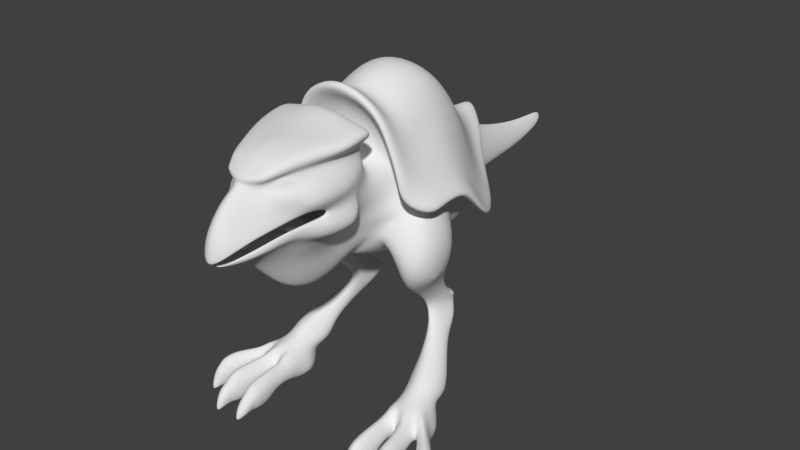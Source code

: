 # Source: torto_texture.blend  (saved by Blender 2.69.0; exported with 4.5.12 LTS)
import bpy
from mathutils import Matrix  # noqa: F401  (used for matrix-valued properties, if any)

bpy.ops.wm.read_factory_settings(use_empty=True)
scene = bpy.context.scene
scene.name = 'Scene'

# ---- collections
col_collection_1 = bpy.data.collections.new('Collection 1'); scene.collection.children.link(col_collection_1)

# ---- world
world_world = bpy.data.worlds.new('World'); scene.world = world_world
world_world.color = (0.05088, 0.05088, 0.05088)
world_world.use_sun_shadow = False
world_world.sun_shadow_jitter_overblur = 0.0
world_world.cycles.sampling_method = 'MANUAL'
world_world.cycles.sample_map_resolution = 256

# ---- meshes
me_plane = bpy.data.meshes.new('Plane')
me_plane.from_pydata([(1.627, -0.5682, -0.8375), (2.099, 1.369, -2.931), (1.311, 0.6598, -0.8244), (2.575, 0.4525, -2.944), (7.105e-09, -2.008, 0.7328), (3.299e-09, 0.005503, 0.3402), (2.759, 1.754, -4.842), (3.187, 0.9628, -5.26), (3.622, 2.282, -6.713), (4.069, 1.669, -7.917), (3.751, 3.476, -6.726), (4.789, 2.533, -8.074), (1.631, 2.362, -3.01), (0.92, 2.026, -1.327), (3.299e-09, 1.576, -0.3664), (2.259, 2.521, -4.386), (2.759, 2.753, -5.081), (2.761, 3.594, -5.203), (1.25, 3.262, -3.3), (0.6982, 3.271, -2.226), (3.299e-09, 3.266, -1.611), (1.786, 3.29, -4.336), (0.721, 4.102, -3.671), (1.58, 4.055, -4.767), (4.309, 1.342, -9.563), (1.764e-08, 4.247, -2.843), (5.074, 2.491, -9.426), (4.817, 1.866, -13.02), (5.148, 2.686, -12.03), (4.643, 3.501, -14.26), (5.004, 3.623, -12.69), (4.792, 3.787, -9.471), (3.941, 4.869, -14.49), (4.229, 4.871, -12.7), (4.023, 4.792, -10.11), (4.274, 5.903, -13.8), (4.067, 5.721, -12.29), (3.559, 5.498, -10.0), (0.721, 4.669, -4.1), (1.515, 4.68, -4.785), (3.87e-08, 4.868, -3.84), (0.721, 5.048, -3.814), (1.968, 5.055, -4.438), (3.87e-08, 5.061, -3.756), (5.3, 6.764, -14.14), (5.389, 6.397, -11.95), (4.553, 6.109, -9.817), (1.955, 4.863, -5.374), (2.415, 5.205, -5.184), (2.642, 5.288, -6.344), (3.101, 5.63, -6.318), (3.165, 5.408, -7.729), (3.625, 5.935, -7.735), (0.73, 5.59, -4.142), (1.923, 5.606, -4.423), (3.87e-08, 5.567, -3.991), (5.224, 7.784, -14.28), (5.307, 7.276, -12.02), (4.48, 7.16, -9.864), (2.26, 5.74, -4.882), (2.929, 6.399, -5.941), (3.579, 6.814, -7.719), (0.73, 5.781, -4.72), (3.629e-08, 5.739, -4.514), (3.166, 8.13, -14.36), (3.127, 7.731, -12.16), (2.838, 7.411, -9.911), (0.9619, 6.666, -5.863), (1.474, 7.226, -7.86), (1.597, 8.642, -14.27), (1.579, 7.971, -12.14), (1.443, 7.509, -9.868), (9.39e-06, 7.443, -7.86), (9.39e-06, 6.76, -5.863), (9.39e-06, 8.736, -14.27), (9.39e-06, 8.065, -12.14), (9.39e-06, 7.567, -9.868), (1.828, 4.232, -5.197), (3.191, 3.914, -6.714), (2.542, 3.931, -5.648), (3.672, 4.159, -7.737), (3.579, 4.764, -8.11), (2.344, 4.817, -6.073), (2.511, 5.021, -6.404), (2.766, 5.029, -6.884), (2.497, 4.529, -6.057), (2.887, 4.285, -6.635), (2.586, 4.295, -6.125), (3.032, 4.417, -6.999), (3.007, 4.747, -7.094), (2.81, 4.741, -6.522), (4.339, 1.508, -13.75), (4.296, 3.144, -15.0), (3.729, 4.913, -15.12), (4.274, 6.022, -14.49), (5.153, 6.747, -14.96), (5.093, 7.397, -14.95), (2.987, 7.56, -14.97), (1.486, 7.959, -14.86), (9.39e-06, 8.053, -14.82), (3.574, 3.661, -15.6), (3.119, 4.892, -15.42), (3.807, 6.069, -14.84), (4.77, 6.705, -15.13), (4.76, 7.029, -15.14), (2.835, 7.193, -14.92), (1.344, 7.505, -14.8), (9.398e-06, 7.599, -14.78), (2.981, 6.582, -14.65), (1.39, 6.692, -15.13), (9.398e-06, 6.875, -15.29), (3.036, 6.075, -14.7), (1.525, 5.815, -15.2), (9.398e-06, 5.74, -15.46), (2.812, 3.807, -15.28), (2.762, 4.892, -15.01), (1.628, 3.97, -15.32), (1.454, 4.733, -14.99), (-3.809e-06, 4.188, -15.47), (-3.809e-06, 4.643, -15.27), (4.222, 0.9112, -10.05), (4.718, 1.069, -13.33), (4.57, 0.9855, -13.75), (4.855, -0.1207, -10.86), (5.079, -0.08067, -13.45), (4.466, -0.2032, -13.94), (4.041, 0.5324, -9.563), (4.521, -0.1295, -9.445), (3.908, 0.5345, -8.257), (4.868, -1.12, -11.41), (5.053, -0.8905, -13.01), (4.444, -1.074, -9.393), (3.745, -0.4473, -7.617), (4.021, -1.862, -11.69), (4.28, -1.535, -13.29), (3.848, -1.649, -9.55), (3.209, -1.14, -7.682), (3.15, 0.1762, -5.561), (3.286, -0.5867, -5.987), (2.848, -1.017, -6.24), (2.567, -0.374, -3.351), (2.856, -1.011, -3.667), (2.449, -1.362, -4.171), (1.371, -1.252, -1.424), (1.659, -1.811, -1.849), (1.253, -1.942, -3.184), (-1.587e-05, -2.239, -0.04446), (-1.587e-05, -2.422, -1.222), (-1.587e-05, -2.396, -2.635), (4.067, 0.5993, -15.66), (3.526, 2.081, -16.23), (4.285, -0.233, -14.05), (3.585, -2.019, -11.73), (4.084, -1.627, -13.37), (3.3, -1.936, -9.694), (2.794, -1.858, -8.026), (2.265, -2.296, -6.984), (1.796, -2.72, -5.986), (0.9916, -3.208, -4.973), (-1.587e-05, -3.584, -4.542), (3.526, -0.9401, -15.55), (2.731, -3.089, -11.86), (2.611, -2.66, -14.69), (2.551, -3.026, -10.04), (2.506, -2.958, -8.885), (1.913, -3.654, -8.394), (1.353, -4.56, -7.722), (0.6914, -5.336, -6.93), (-1.587e-05, -5.881, -6.604), (1.808, -4.443, -10.02), (1.287, -6.049, -9.549), (0.6914, -7.253, -9.096), (-1.587e-05, -7.798, -8.769), (1.782, -4.736, -11.91), (1.353, -6.68, -11.89), (0.6914, -8.38, -11.8), (-1.587e-05, -8.859, -11.68), (1.782, -4.658, -14.7), (1.353, -6.351, -14.76), (0.6914, -7.911, -14.92), (-1.587e-05, -8.389, -14.92), (2.721, 3.064, -16.2), (1.713, 3.202, -16.24), (-3.809e-06, 3.344, -16.39), (2.628, 3.32, -17.61), (1.448, 3.613, -17.42), (-3.338e-06, 3.662, -17.37), (4.067, 0.6832, -18.25), (3.526, 2.303, -18.32), (4.141, -1.16, -17.86), (3.779, -2.582, -17.42), (2.935, -3.766, -17.35), (2.116, -5.209, -17.11), (0.6914, -6.862, -17.09), (-1.587e-05, -7.381, -16.92), (2.79, 4.202, -18.06), (1.448, 4.522, -17.87), (-3.337e-06, 4.571, -17.82), (4.067, 1.269, -19.34), (3.675, 2.76, -19.12), (4.538, -0.4423, -19.47), (5.894, -1.771, -19.74), (4.278, -3.368, -18.4), (3.252, -4.86, -18.11), (1.358, -6.952, -17.53), (-1.587e-05, -7.96, -17.34), (4.42, 3.585, -18.66), (3.142, 5.328, -18.23), (1.683, 6.175, -18.04), (-3.337e-06, 6.35, -17.99), (5.008, 4.32, -18.21), (3.969, 6.3, -17.78), (2.193, 7.828, -17.58), (-3.349e-06, 8.153, -17.54), (5.375, 5.557, -16.37), (4.46, 7.865, -16.18), (2.581, 9.199, -16.02), (-3.349e-06, 9.863, -15.7), (5.78, 5.943, -17.13), (4.747, 8.332, -16.88), (2.685, 9.904, -16.8), (-3.348e-06, 10.84, -16.32), (5.78, 4.591, -18.48), (4.747, 7.034, -18.12), (2.685, 8.606, -18.04), (-3.348e-06, 9.539, -17.76), (5.78, 4.05, -20.75), (4.747, 6.872, -19.72), (2.327, 8.529, -19.38), (-3.348e-06, 9.35, -18.97), (4.747, 7.187, -21.34), (2.621, 9.746, -21.18), (-3.35e-06, 10.72, -20.84), (4.548, -0.1827, -21.13), (6.354, -1.317, -21.72), (7.355, -3.328, -19.0), (7.76, -3.231, -21.01), (4.36, 1.594, -19.8), (6.39, 2.495, -16.49), (7.101, 2.469, -17.13), (6.547, -0.4109, -16.68), (7.257, 0.2156, -17.03), (8.778, -1.74, -18.68), (9.03, -0.8433, -19.0), (5.403, 2.39, -18.93), (5.711, -0.2263, -19.84), (7.634, 0.7976, -18.16), (8.184, 0.1892, -19.29), (7.177, 2.009, -18.29), (7.83, 0.8549, -20.44), (8.778, -1.233, -20.82), (9.03, -0.5054, -20.7), (8.778, -0.9892, -23.49), (9.03, -0.3177, -23.69), (7.562, 0.9069, -23.66), (6.354, -1.812, -23.62), (7.531, -3.591, -23.35), (5.849, -3.982, -18.08), (4.577, -5.167, -17.63), (8.319, -5.798, -18.34), (8.816, -5.738, -20.03), (8.529, -5.863, -22.51), (7.152, -6.264, -17.41), (5.596, -6.737, -17.35), (7.984, -8.351, -18.5), (8.481, -8.452, -19.91), (8.194, -8.412, -22.35), (6.962, -8.477, -17.7), (5.569, -8.381, -18.07), (3.372, -6.149, -18.57), (1.952, -7.462, -18.97), (3.546, -7.615, -19.81), (8.778, -2.151, -25.16), (9.03, -1.561, -25.74), (7.562, -0.3363, -25.94), (7.077, -0.93, -21.07), (7.245, -0.9508, -23.63), (6.188, 4.275, -23.97), (4.747, 7.525, -24.29), (3.021, 10.08, -24.13), (-3.35e-06, 11.06, -23.79), (6.171, 2.451, -26.34), (4.747, 5.926, -26.99), (3.132, 9.026, -26.86), (-3.35e-06, 10.0, -26.52), (5.646, -3.4, -25.65), (6.692, -4.982, -25.03), (7.622, -6.757, -24.25), (7.584, -8.177, -23.71), (6.942, -10.08, -19.6), (7.843, -9.56, -20.66), (6.11, -10.26, -18.94), (5.139, -10.09, -19.3), (6.99, -10.46, -23.32), (6.756, -9.89, -24.01), (6.144, -11.43, -21.07), (6.67, -11.08, -22.05), (5.604, -11.53, -20.63), (4.868, -11.41, -20.83), (5.335, -6.59, -26.82), (5.991, -7.093, -25.54), (6.263, -7.789, -24.37), (6.3, -8.389, -23.96), (6.713, -2.002, -25.86), (5.64, -3.951, -27.8), (5.197, -6.616, -28.09), (8.789, -5.486, -27.83), (8.792, -4.895, -28.2), (7.562, -3.422, -28.35), (5.929, -0.07044, -28.43), (4.747, 3.427, -29.0), (2.853, 6.346, -29.31), (-3.35e-06, 7.122, -29.24), (6.361, -2.923, -27.79), (5.258, -4.059, -30.56), (4.809, -6.481, -30.22), (2.277, -8.4, -27.46), (1.934, -7.346, -30.03), (8.396e-05, -8.8, -27.41), (8.396e-05, -7.773, -29.94), (2.679, -8.97, -25.17), (8.396e-05, -9.37, -24.88), (-0.0002133, -8.569, -18.82), (6.144, -12.44, -24.59), (5.909, -11.87, -24.88), (5.493, -13.25, -23.15), (5.823, -13.03, -23.8), (5.057, -13.35, -22.8), (4.328, -13.32, -23.11), (5.909, -14.2, -25.96), (5.675, -13.7, -26.19), (5.453, -14.77, -24.08), (5.589, -14.77, -25.54), (5.077, -14.77, -23.32), (4.474, -14.66, -24.13), (6.461, -16.48, -23.2), (7.044, -17.04, -23.93), (5.926, -16.38, -22.73), (5.307, -16.52, -23.16), (5.909, -14.32, -26.76), (5.589, -14.79, -26.82), (6.542, -16.14, -26.06), (5.792, -14.04, -27.1), (5.765, -9.859, -24.1), (5.181, -11.84, -24.97), (5.026, -13.53, -26.28), (4.855, -13.88, -27.22), (6.87, -17.82, -24.44), (5.273, -14.78, -27.25), (6.403, -16.57, -26.36), (6.53, -17.99, -24.5), (4.937, -14.99, -27.43), (5.809, -16.73, -26.5), (8.305, -18.37, -20.8), (8.909, -19.12, -21.5), (7.011, -17.96, -20.35), (8.867, -19.87, -22.12), (7.686, -20.02, -22.24), (3.958, -14.06, -27.08), (5.696, -18.12, -24.42), (4.278, -14.78, -27.22), (5.179, -16.78, -26.34), (6.683, -19.84, -22.08), (6.147, -18.42, -20.84), (5.139, -17.1, -23.87), (5.687, -19.14, -21.54), (4.53, -16.15, -25.9), (3.7, -14.78, -26.66), (3.668, -14.45, -26.64), (4.249, -13.7, -26.2), (3.827, -14.22, -25.96), (4.145, -14.76, -25.54), (4.26, -11.89, -24.88), (3.846, -12.47, -24.56), (3.991, -13.03, -23.81), (4.392, -10.05, -23.76), (3.794, -10.44, -23.14), (4.034, -11.05, -22.05), (4.552, -8.846, -23.36), (3.489, -9.206, -22.33), (4.144, -9.593, -20.91), (4.008, -8.653, -20.03), (4.67, -8.209, -23.44), (3.271, -8.221, -22.13), (4.722, -7.12, -24.17), (3.024, -7.75, -22.37), (2.319, -8.196, -21.61), (-0.0002133, -9.176, -21.37), (9.327, -19.58, -18.92), (9.84, -20.55, -19.9), (7.826, -19.15, -18.1), (9.787, -21.77, -20.89), (8.372, -22.21, -21.11), (5.947, -21.64, -20.85), (6.641, -19.63, -18.96), (5.68, -20.45, -19.94), (9.253, -20.46, -17.83), (9.715, -21.12, -18.85), (8.146, -20.1, -17.26), (9.41, -22.03, -19.37), (8.302, -22.4, -19.54), (6.773, -22.24, -19.14), (7.137, -20.5, -17.49), (6.173, -21.07, -18.6), (9.63, -20.94, -16.45), (10.24, -21.95, -17.9), (8.475, -20.72, -15.97), (9.922, -22.48, -18.71), (6.575, -22.44, -18.49), (7.337, -20.85, -15.79), (6.276, -21.86, -17.36), (10.48, -21.0, -15.78), (10.82, -22.38, -16.36), (9.063, -20.93, -14.76), (8.256, -21.94, -14.87), (7.282, -21.06, -14.73), (7.864, -21.89, -14.67), (6.317, -21.87, -15.83), (9.701, -21.95, -15.26), (7.254, -21.65, -14.04), (6.412, -22.41, -14.77), (7.887, -22.38, -14.43), (10.15, -21.97, -15.29), (9.332, -21.58, -14.01), (8.539, -22.46, -14.47), (10.07, -22.22, -14.68), (11.27, -21.86, -15.11), (11.53, -22.84, -15.62), (10.53, -22.34, -15.04), (12.55, -22.12, -13.7), (13.02, -22.84, -14.09), (11.85, -22.73, -13.52), (9.761, -21.65, -12.2), (9.065, -22.72, -12.2), (10.47, -22.64, -12.59), (7.243, -21.68, -12.55), (6.525, -22.45, -12.72), (7.861, -22.41, -12.62), (10.33, -23.18, -14.79), (10.6, -23.17, -14.91), (10.06, -23.93, -14.91), (10.54, -23.95, -15.17), (8.022, -23.21, -14.43), (8.504, -23.21, -14.47), (7.881, -24.03, -14.57), (8.473, -24.02, -14.61), (11.54, -23.31, -13.56), (11.65, -24.14, -13.84), (10.65, -23.3, -12.78), (10.54, -24.1, -13.18), (8.043, -23.18, -12.91), (7.946, -24.0, -12.86), (8.844, -23.25, -12.55), (8.95, -24.06, -12.93), (9.202, -24.35, -14.61), (9.68, -24.39, -12.93), (6.23, -23.15, -14.84), (6.343, -23.19, -12.78), (6.412, -23.87, -14.74), (6.446, -23.9, -12.84), (7.25, -24.34, -14.72), (7.231, -24.38, -12.68), (11.67, -23.5, -15.62), (12.97, -23.5, -14.16), (11.41, -24.04, -15.62), (12.81, -24.04, -14.23), (10.86, -24.22, -15.49), (12.18, -24.22, -14.09), (9.316, -25.15, -17.24), (7.772, -24.28, -15.4), (8.935, -24.75, -15.66), (10.19, -24.08, -16.53), (7.222, -24.87, -18.72), (8.584, -25.17, -17.02), (10.04, -23.95, -16.09), (7.313, -24.69, -15.73), (11.09, -23.6, -16.51), (10.91, -25.0, -16.66), (6.23, -23.15, -16.14), (6.412, -24.54, -16.22), (10.98, -23.58, -17.72), (10.57, -24.61, -17.65), (10.11, -23.66, -18.76), (9.942, -24.77, -18.45), (9.52, -23.87, -19.41), (9.319, -24.93, -18.84), (6.248, -23.47, -18.36), (5.781, -23.25, -17.39), (6.195, -24.45, -17.26), (6.542, -24.59, -18.15), (9.714, -23.93, -15.92), (7.683, -24.97, -16.92), (8.365, -24.93, -18.86), (8.32, -23.96, -19.47), (6.844, -23.9, -19.31), (13.12, -22.25, -12.67), (13.75, -22.97, -13.23), (12.31, -22.86, -12.53), (12.04, -23.65, -12.54), (12.15, -25.67, -12.96), (13.69, -23.83, -13.3), (13.33, -25.56, -13.22), (12.71, -25.75, -13.08), (13.61, -22.72, -11.7), (14.18, -23.45, -12.13), (12.8, -23.34, -11.67), (12.49, -24.13, -11.72), (12.64, -25.85, -11.97), (14.13, -24.31, -12.21), (13.83, -25.74, -12.24), (13.2, -25.93, -12.1), (13.74, -23.35, -11.38), (14.16, -23.89, -11.7), (13.13, -23.82, -11.36), (12.9, -24.4, -11.4), (13.01, -25.69, -11.58), (14.12, -24.54, -11.76), (13.9, -25.61, -11.78), (13.43, -25.86, -11.68), (13.84, -23.62, -11.08), (14.23, -24.15, -11.4), (13.21, -24.08, -11.05), (13.31, -24.83, -10.65), (13.43, -25.91, -10.43), (14.41, -24.97, -11.01), (14.18, -25.83, -10.71), (13.72, -26.09, -10.54), (14.03, -24.78, -10.53), (13.94, -26.17, -10.07), (9.994, -21.8, -10.77), (9.123, -22.72, -10.89), (11.02, -22.64, -11.1), (11.13, -23.65, -11.27), (10.77, -25.41, -11.78), (8.965, -23.6, -11.11), (9.112, -25.37, -11.52), (9.842, -25.51, -11.52), (10.09, -22.28, -9.677), (9.382, -23.1, -9.667), (10.99, -23.03, -9.859), (11.09, -24.07, -9.845), (10.83, -25.52, -10.17), (9.18, -24.03, -9.698), (9.315, -25.48, -9.94), (9.983, -25.61, -9.94), (10.12, -22.93, -9.249), (9.622, -23.49, -9.226), (10.81, -23.43, -9.369), (10.89, -24.21, -9.358), (10.69, -25.28, -9.6), (9.472, -24.18, -9.25), (9.572, -25.25, -9.429), (10.07, -25.34, -9.429), (10.18, -23.39, -8.579), (9.721, -23.86, -8.568), (10.82, -23.81, -8.7), (10.88, -24.6, -8.247), (10.71, -25.37, -8.178), (9.584, -24.57, -8.148), (9.675, -25.34, -8.02), (10.13, -25.66, -8.02), (10.13, -25.85, -7.135), (10.18, -24.32, -7.664), (7.234, -21.85, -11.19), (6.33, -22.62, -11.36), (7.93, -22.58, -11.26), (8.216, -23.69, -11.56), (7.937, -25.2, -11.61), (6.148, -23.7, -11.43), (6.437, -25.1, -11.59), (7.222, -25.48, -11.44), (7.209, -22.2, -9.669), (6.368, -22.97, -9.838), (7.824, -22.93, -9.738), (8.119, -23.69, -10.03), (7.912, -25.2, -10.09), (6.186, -23.7, -9.904), (6.412, -25.1, -10.07), (7.197, -25.48, -9.911), (7.196, -22.8, -9.211), (6.568, -23.37, -9.337), (7.669, -23.34, -9.262), (7.889, -23.91, -9.483), (7.721, -25.03, -9.524), (6.432, -23.92, -9.387), (6.601, -24.96, -9.509), (7.187, -25.25, -9.392), (7.196, -23.22, -8.679), (6.568, -23.79, -8.805), (7.669, -23.76, -8.73), (7.889, -24.5, -8.291), (7.721, -25.29, -8.137), (6.432, -24.51, -8.195), (6.601, -25.22, -8.122), (7.187, -25.5, -8.005), (7.196, -24.15, -7.696), (7.224, -25.7, -7.09), (7.102, -5.888, -31.19), (7.284, -5.217, -31.1), (4.975, -4.76, -33.15), (5.382, -4.035, -33.11), (2.804, -2.235, -34.95), (3.336, -1.725, -34.59), (1.872, -0.04614, -35.91), (2.442, 0.4638, -35.55), (0.7705, 1.521, -36.64), (1.108, 2.212, -36.16), (-8.827e-05, 2.137, -37.07), (-8.827e-05, 3.089, -36.44), (3.874, -3.123, -32.35), (3.388, -5.16, -32.72), (1.791, -6.115, -32.5), (8.386e-05, -6.219, -32.52), (5.575, -4.15, -30.77), (2.422, -3.746, -34.72), (1.62, -5.688, -34.33), (8.379e-05, -5.792, -34.34), (1.927, -3.966, -37.26), (1.465, -5.397, -36.75), (8.363e-05, -5.482, -36.68), (1.55, -4.343, -40.52), (1.088, -5.099, -40.21), (8.364e-05, -5.203, -40.11), (2.606, -2.213, -33.62), (4.116, -2.932, -32.48), (2.767, -2.003, -33.82), (6.386, -3.405, -30.48), (5.175, -2.894, -32.07), (3.783, -1.948, -32.85), (2.442, 0.08423, -33.54), (1.108, 2.057, -34.17), (-8.824e-05, 2.777, -34.32), (5.07, -1.232, -30.58), (3.747, 1.27, -31.13), (2.208, 3.063, -31.53), (-8.824e-05, 4.007, -31.5), (1.581, -1.958, -37.8), (1.216, -2.652, -40.77), (0.7203, -0.7909, -38.02), (0.5111, -1.604, -40.9), (0.0004583, -0.544, -38.11), (0.0004583, -1.368, -40.93), (1.775, -1.226, -35.89), (0.8884, 0.1565, -36.35), (0.0004583, 0.5742, -36.41), (2.052, -0.4571, -33.91), (1.098, 0.9578, -34.41), (0.0004583, 1.376, -34.57), (2.24, -0.3271, -34.11), (1.225, 1.061, -34.56), (0.0004583, 1.735, -34.71), (1.205, -4.464, -43.85), (0.7427, -5.039, -43.32), (8.364e-05, -5.073, -43.22), (0.8368, -3.01, -44.09), (0.2739, -2.269, -44.04), (0.0004583, -1.981, -43.92), (0.8774, -4.141, -46.99), (0.4149, -4.608, -46.63), (8.364e-05, -4.642, -46.53), (0.5899, -3.129, -47.07), (0.1877, -2.538, -47.01), (0.0004583, -2.347, -46.89), (0.5765, -3.632, -49.14), (0.2625, -3.881, -49.19), (8.364e-05, -3.953, -49.2), (0.4049, -3.077, -49.76), (0.2025, -2.605, -50.44), (0.0004583, -2.415, -50.84), (1.507, -0.5682, -1.036), (2.258, 0.4525, -3.061), (7.105e-09, -1.864, 0.2603), (2.894, 0.9628, -5.571), (3.683, 1.669, -8.255), (3.923, 1.342, -9.902), (3.836, 0.9112, -10.39), (3.655, 0.5324, -9.902), (3.522, 0.5345, -8.596), (2.915, 0.1762, -5.94), (2.364, -0.4558, -3.647), (1.22, -1.333, -1.647), (-1.587e-05, -2.147, -0.6479), (1.737, 1.278, -3.078), (1.064, 0.6887, -1.253), (-0.0007423, 3.233, -3.393), (0.00109, 0.1451, -0.1852), (2.371, 1.598, -4.688), (3.066, 1.905, -7.013), (1.344, 2.103, -3.143), (0.8281, 1.824, -1.563), (0.00109, 1.45, -0.8082), (1.853, 2.235, -4.494), (2.244, 2.428, -5.667), (1.125, 2.851, -3.275), (0.7327, 2.547, -2.29), (0.00109, 2.686, -1.881), (1.348, 3.016, -4.541), (0.003806, 3.523, -4.538), (1.747, 3.06, -6.112), (0.003806, 3.611, -6.56), (2.287, 3.453, -7.703), (0.003806, 3.837, -8.255), (2.939, 3.149, -9.409), (0.003806, 3.57, -10.15), (2.939, 2.273, -11.61), (0.003806, 2.784, -12.6), (3.464, 0.7747, -11.08), (3.081, 0.3155, -11.63), (3.437, 0.1943, -11.31), (1.028, -0.03601, -9.343), (3.663, -0.2885, -10.91), (3.416, -0.6429, -11.39), (2.816, -0.7539, -12.31), (3.293, -0.1812, -9.811), (3.444, -1.418, -10.58), (3.261, -1.233, -11.07), (3.237, -1.367, -9.224), (2.728, -0.9099, -7.143), (2.929, -1.941, -10.11), (2.783, -1.769, -11.81), (2.804, -1.785, -8.552), (2.338, -1.414, -7.191), (2.394, -1.011, -5.956), (2.075, -1.585, -6.141), (2.08, -1.321, -4.266), (1.784, -1.837, -4.95), (1.209, -1.736, -3.448), (0.8242, -2.207, -4.266), (0.0004101, -2.181, -2.991), (-0.0882, -2.538, -3.867), (-0.0006466, -2.788, -13.1), (2.612, -2.055, -10.14), (0.0002031, -2.265, -13.41), (2.404, -1.994, -8.656), (2.035, -1.937, -7.441), (1.65, -2.257, -6.683), (1.309, -2.565, -5.955), (0.7227, -2.921, -5.217), (0.0004101, -3.195, -4.903), (2.446, -2.446, -10.99), (1.902, -2.153, -12.63), (2.242, -2.378, -9.261), (1.978, -2.455, -8.175), (1.655, -2.77, -7.742), (1.129, -3.023, -7.345), (0.504, -3.402, -6.975), (0.0004103, -3.582, -6.737), (1.881, -2.49, -8.964), (1.552, -2.842, -8.822), (0.504, -3.721, -8.465), (0.0004103, -3.901, -8.263), (2.035, -2.956, -11.12), (1.764, -3.253, -10.73), (0.744, -4.092, -10.19), (0.0004103, -4.25, -10.1), (1.379, -2.894, -12.57), (1.538, -3.532, -11.46), (0.83, -4.164, -11.19), (0.0004103, -4.289, -10.48), (2.368, 1.216, -12.77), (0.003806, 1.217, -13.42), (2.097, 0.3399, -13.24), (0.003806, -0.00899, -13.86), (1.83, -1.268, -12.94), (0.003806, -1.649, -13.66), (-0.0006466, -4.132, -10.77), (-0.0006466, 0.07328, -9.199), (-0.0006466, -0.8724, -11.27), (1.151, -0.9968, -10.89), (1.374, -1.606, -10.33), (0.8851, -2.373, -10.02), (-0.0006466, -2.756, -9.901), (1.154, -0.7978, -9.384), (0.7548, -1.443, -9.223), (-0.0006466, -1.633, -9.137), (0.8606, 0.3456, -6.885), (-0.0006465, 0.4419, -6.857), (0.9854, -0.325, -7.051), (0.7548, -0.8625, -7.15), (-0.0006464, -1.03, -7.173), (0.5914, -0.1116, -4.937), (-0.0006464, -0.05786, -4.914), (0.7162, -0.5536, -5.104), (0.4855, -0.9079, -5.203), (-0.0006464, -1.011, -5.23), (0.3479, -1.144, -3.829), (-0.0006464, -1.104, -3.801), (0.4727, -1.413, -3.606), (0.2421, -1.656, -4.146), (-0.0006464, -1.699, -4.078), (-0.001391, -1.421, -3.444), (8.197, -24.2, -15.53)], [], [(441, 474, 471, 466), (4, 0, 2, 5), (2, 0, 3, 1), (1, 3, 7, 6), (6, 7, 9, 8), (8, 9, 11, 10), (8, 10, 17, 16), (6, 8, 16, 15), (1, 6, 15, 12), (5, 2, 13, 14), (2, 1, 12, 13), (11, 9, 24, 26), (18, 21, 23, 22), (12, 15, 21, 18), (14, 13, 19, 20), (13, 12, 18, 19), (16, 17, 23, 21), (15, 16, 21), (19, 18, 22), (20, 19, 22, 25), (26, 24, 27, 28), (28, 27, 29, 30), (28, 30, 31, 26), (11, 26, 31, 10), (31, 30, 33, 34), (30, 29, 32, 33), (34, 33, 36, 37), (33, 32, 35, 36), (25, 22, 38, 40), (22, 23, 39, 38), (40, 38, 41, 43), (38, 39, 42, 41), (37, 36, 45, 46), (36, 35, 44, 45), (42, 39, 47, 48), (48, 47, 49, 50), (50, 49, 51, 52), (46, 52, 51, 37), (52, 46, 58, 61), (50, 52, 61, 60), (48, 50, 60, 59), (42, 48, 59, 54), (46, 45, 57, 58), (45, 44, 56, 57), (43, 41, 53, 55), (41, 42, 54, 53), (61, 58, 66, 68), (60, 61, 68, 67), (59, 60, 67, 62), (58, 57, 65, 66), (57, 56, 64, 65), (55, 53, 62, 63), (53, 54, 59, 62), (68, 71, 76, 72), (68, 66, 71), (66, 65, 70, 71), (65, 64, 69, 70), (71, 70, 75, 76), (70, 69, 74, 75), (67, 68, 72, 73), (62, 67, 73, 63), (39, 23, 77, 47), (10, 31, 80, 78), (17, 10, 78, 79), (34, 37, 51, 81), (34, 81, 80, 31), (17, 79, 77, 23), (77, 79, 87, 85), (80, 81, 89, 88), (81, 51, 84, 89), (78, 80, 88, 86), (79, 78, 86, 87), (47, 77, 85, 82), (51, 49, 83, 84), (49, 47, 82, 83), (82, 85, 90, 83), (83, 90, 89, 84), (86, 88, 89, 90), (87, 86, 90, 85), (74, 69, 98, 99), (69, 64, 97, 98), (64, 56, 96, 97), (56, 44, 95, 96), (44, 35, 94, 95), (35, 32, 93, 94), (32, 29, 92, 93), (29, 27, 91, 92), (99, 98, 106, 107), (98, 97, 105, 106), (97, 96, 104, 105), (96, 95, 103, 104), (95, 94, 102, 103), (94, 93, 101, 102), (93, 92, 100, 101), (107, 106, 109, 110), (106, 105, 108, 109), (103, 108, 105, 104), (110, 109, 112, 113), (109, 108, 111, 112), (102, 111, 108, 103), (101, 100, 114, 115), (115, 114, 116, 117), (117, 116, 118, 119), (101, 115, 111, 102), (111, 115, 117, 112), (112, 117, 119, 113), (91, 27, 121, 122), (27, 24, 120, 121), (122, 121, 124, 125), (121, 120, 123, 124), (127, 128, 132, 131), (123, 120, 126), (123, 126, 127), (127, 126, 128), (123, 127, 131, 129), (124, 123, 129, 130), (131, 132, 136, 135), (130, 129, 133, 134), (129, 131, 135, 133), (124, 130, 134, 125), (136, 132, 138, 139), (132, 128, 137, 138), (139, 138, 141, 142), (138, 137, 140, 141), (142, 141, 144, 145), (141, 140, 143, 144), (145, 144, 147, 148), (144, 143, 146, 147), (92, 91, 149, 150), (122, 125, 151, 91), (135, 136, 155, 154), (134, 133, 152, 153), (133, 135, 154, 152), (134, 153, 151, 125), (145, 148, 159, 158), (142, 145, 158, 157), (139, 142, 157, 156), (139, 156, 155, 136), (151, 153, 162, 160), (154, 155, 164, 163), (153, 152, 161, 162), (152, 154, 163, 161), (91, 151, 160, 149), (158, 159, 168, 167), (157, 158, 167, 166), (156, 157, 166, 165), (156, 165, 164, 155), (167, 168, 172, 171), (166, 167, 171, 170), (165, 166, 170, 169), (171, 172, 176, 175), (170, 171, 175, 174), (169, 170, 174, 173), (164, 165, 169, 163), (163, 169, 173, 161), (175, 176, 180, 179), (174, 175, 179, 178), (173, 174, 178, 177), (161, 173, 177, 162), (118, 116, 182, 183), (116, 114, 181, 182), (183, 182, 185, 186), (182, 181, 184, 185), (100, 92, 150, 181), (162, 177, 191, 190), (179, 180, 194, 193), (178, 179, 193, 192), (177, 178, 192, 191), (149, 160, 189, 187), (160, 162, 190, 189), (150, 149, 187, 188), (114, 100, 181), (190, 191, 202, 201), (193, 194, 205, 204), (192, 193, 204, 203), (191, 192, 203, 202), (187, 189, 200, 198), (189, 190, 201, 200), (188, 187, 198, 199), (186, 185, 196, 197), (185, 184, 195, 196), (197, 196, 208, 209), (196, 195, 207, 208), (150, 188, 184, 181), (209, 208, 212, 213), (208, 207, 211, 212), (207, 206, 210, 211), (213, 212, 216, 217), (212, 211, 215, 216), (211, 210, 214, 215), (199, 195, 184, 188), (207, 195, 199, 206), (217, 216, 220, 221), (216, 215, 219, 220), (215, 214, 218, 219), (221, 220, 224, 225), (220, 219, 223, 224), (219, 218, 222, 223), (225, 224, 228, 229), (224, 223, 227, 228), (223, 222, 226, 227), (229, 228, 231, 232), (228, 227, 230, 231), (227, 226, 230), (200, 201, 234, 233), (234, 201, 235, 236), (200, 233, 237, 198), (198, 237, 206, 199), (218, 214, 238, 239), (239, 238, 240, 241), (241, 240, 242, 243), (214, 210, 244, 238), (210, 206, 237, 244), (233, 245, 244, 237), (238, 244, 245, 240), (241, 243, 247, 246), (246, 247, 249, 248), (241, 246, 248, 239), (222, 218, 239, 248), (222, 248, 249, 226), (243, 242, 250, 251), (251, 250, 252, 253), (243, 251, 249, 247), (251, 253, 254, 249), (234, 236, 256, 255), (202, 257, 235, 201), (202, 203, 258, 257), (257, 258, 263, 262), (235, 257, 262, 259), (256, 236, 260, 261), (236, 235, 259, 260), (262, 263, 268, 267), (259, 262, 267, 264), (261, 260, 265, 266), (260, 259, 264, 265), (203, 204, 270, 269), (258, 203, 269), (258, 269, 271, 263), (254, 253, 273, 274), (253, 252, 272, 273), (242, 240, 245, 275), (233, 234, 275, 245), (242, 275, 250), (252, 250, 275, 276), (234, 255, 276, 275), (230, 226, 277, 278), (232, 231, 279, 280), (231, 230, 278, 279), (226, 249, 254, 277), (278, 277, 281, 282), (280, 279, 283, 284), (279, 278, 282, 283), (274, 281, 277, 254), (261, 266, 288, 287), (256, 261, 287, 286), (255, 256, 286, 285), (267, 268, 292, 291), (264, 267, 291, 289), (265, 264, 289, 290), (265, 290, 266), (266, 290, 296, 293), (291, 292, 298, 297), (289, 291, 297, 295), (290, 289, 295, 296), (288, 266, 293, 294), (287, 288, 302, 301), (286, 287, 301, 300), (285, 286, 300, 299), (255, 285, 303, 276), (285, 299, 305, 304), (252, 276, 303, 272), (273, 272, 306, 307), (281, 274, 308, 309), (282, 281, 309, 310), (284, 283, 311, 312), (283, 282, 310, 311), (274, 273, 307, 308), (285, 304, 313, 303), (303, 313, 306, 272), (304, 305, 315, 314), (315, 305, 316, 317), (317, 316, 318, 319), (318, 316, 320, 321), (316, 305, 320), (204, 205, 322, 270), (293, 296, 326, 323), (297, 298, 328, 327), (295, 297, 327, 325), (296, 295, 325, 326), (294, 293, 323, 324), (323, 326, 332, 329), (327, 328, 334, 333), (325, 327, 333, 331), (326, 325, 331, 332), (324, 323, 329, 330), (333, 334, 338, 337), (331, 333, 337, 335), (332, 331, 335, 336), (332, 336, 341, 340), (329, 332, 340, 339), (329, 339, 342, 330), (324, 330, 345, 344), (294, 324, 344, 343), (294, 343, 302, 288), (330, 342, 346, 345), (341, 336, 347, 349), (340, 341, 349, 348), (340, 348, 342, 339), (349, 347, 350, 352), (348, 349, 352, 351), (342, 348, 351, 346), (350, 347, 356, 357), (347, 336, 354, 356), (335, 337, 355, 353), (336, 335, 353, 354), (350, 357, 362, 359), (346, 351, 360, 358), (352, 350, 359, 361), (351, 352, 361, 360), (337, 338, 363, 355), (363, 338, 364, 365), (359, 362, 365, 364), (361, 359, 364, 366), (361, 366, 367, 360), (360, 367, 368, 358), (358, 368, 370, 369), (346, 358, 369, 345), (367, 371, 370, 368), (366, 364, 371, 367), (334, 371, 364, 338), (370, 371, 374, 373), (369, 370, 373, 372), (328, 374, 371, 334), (345, 369, 372, 344), (373, 374, 377, 376), (372, 373, 376, 375), (298, 377, 374, 328), (344, 372, 375, 343), (343, 375, 378, 302), (375, 376, 379, 378), (376, 377, 380, 379), (298, 292, 380, 377), (292, 268, 381, 380), (380, 381, 379), (268, 263, 271, 381), (378, 379, 383, 382), (302, 378, 382, 301), (379, 381, 271, 383), (299, 300, 384), (300, 301, 382, 384), (269, 385, 383, 271), (383, 385, 384, 382), (305, 299, 384, 320), (270, 322, 387, 386), (270, 386, 385, 269), (385, 386, 320, 384), (320, 386, 387, 321), (365, 362, 393, 395), (363, 365, 395, 394), (355, 363, 394, 390), (362, 357, 392, 393), (357, 356, 391, 392), (356, 354, 389, 391), (353, 355, 390, 388), (354, 353, 388, 389), (395, 393, 401, 403), (394, 395, 403, 402), (390, 394, 402, 398), (393, 392, 400, 401), (392, 391, 399, 400), (391, 389, 397, 399), (388, 390, 398, 396), (389, 388, 396, 397), (403, 401, 408, 410), (402, 403, 410, 409), (398, 402, 409, 406), (399, 397, 405, 407), (396, 398, 406, 404), (397, 396, 404, 405), (405, 404, 411, 412), (406, 409, 414, 413), (414, 409, 415, 416), (409, 410, 417, 415), (415, 417, 420, 419), (415, 419, 421, 416), (413, 414, 424, 423), (414, 416, 421, 424), (404, 418, 422, 411), (406, 413, 418, 404), (413, 423, 425, 418), (411, 422, 428, 426), (412, 411, 426, 427), (422, 418, 425, 428), (426, 428, 431, 429), (427, 426, 429, 430), (425, 423, 432, 434), (423, 424, 433, 432), (421, 419, 435, 437), (419, 420, 436, 435), (428, 425, 438, 439), (439, 438, 440, 441), (424, 421, 442, 443), (443, 442, 444, 445), (428, 439, 446, 431), (439, 441, 447, 446), (440, 438, 448, 449), (434, 448, 438, 425), (444, 442, 450, 451), (437, 450, 442, 421), (443, 445, 453, 452), (424, 443, 452, 433), (453, 445, 454, 455), (449, 455, 454, 440), (436, 420, 456, 457), (457, 456, 458, 459), (459, 458, 460, 461), (451, 461, 460, 444), (427, 430, 463, 462), (462, 463, 465, 464), (464, 465, 467, 466), (441, 466, 467, 447), (477, 464, 466, 471), (462, 464, 477, 476), (427, 462, 476, 412), (440, 454, 470, 490), (458, 456, 478, 479), (417, 478, 456, 420), (458, 479, 475, 460), (476, 477, 481, 480), (480, 481, 483, 482), (412, 476, 480, 405), (405, 480, 482, 407), (482, 483, 485, 484), (407, 482, 484, 399), (410, 408, 486, 487), (410, 487, 478, 417), (479, 478, 487, 488), (487, 486, 489, 488), (400, 399, 484, 493), (400, 493, 494, 401), (401, 494, 486, 408), (494, 493, 492, 472), (473, 491, 472, 492), (471, 474, 490, 468), (445, 444, 469, 791), (447, 467, 502, 499), (467, 465, 501, 502), (465, 463, 500, 501), (463, 430, 496, 500), (446, 447, 499, 498), (431, 446, 498, 497), (429, 431, 497, 495), (430, 429, 495, 496), (499, 502, 510, 507), (502, 501, 509, 510), (501, 500, 508, 509), (500, 496, 504, 508), (498, 499, 507, 506), (497, 498, 506, 505), (495, 497, 505, 503), (496, 495, 503, 504), (507, 510, 518, 515), (510, 509, 517, 518), (509, 508, 516, 517), (508, 504, 512, 516), (506, 507, 515, 514), (505, 506, 514, 513), (503, 505, 513, 511), (504, 503, 511, 512), (515, 518, 526, 523), (518, 517, 525, 526), (517, 516, 524, 525), (516, 512, 520, 524), (514, 515, 523, 522), (513, 514, 522, 521), (511, 513, 521, 519), (512, 511, 519, 520), (520, 519, 527, 524), (519, 521, 522, 527), (522, 523, 528, 527), (524, 527, 528, 525), (526, 528, 523), (525, 528, 526), (455, 449, 533, 536), (453, 455, 536, 535), (433, 452, 534, 530), (452, 453, 535, 534), (448, 434, 531, 532), (449, 448, 532, 533), (434, 432, 529, 531), (432, 433, 530, 529), (536, 533, 541, 544), (535, 536, 544, 543), (530, 534, 542, 538), (534, 535, 543, 542), (532, 531, 539, 540), (533, 532, 540, 541), (531, 529, 537, 539), (529, 530, 538, 537), (544, 541, 549, 552), (543, 544, 552, 551), (538, 542, 550, 546), (542, 543, 551, 550), (540, 539, 547, 548), (541, 540, 548, 549), (539, 537, 545, 547), (537, 538, 546, 545), (552, 549, 557, 560), (551, 552, 560, 559), (546, 550, 558, 554), (550, 551, 559, 558), (548, 547, 555, 556), (549, 548, 556, 557), (547, 545, 553, 555), (545, 546, 554, 553), (559, 560, 561), (553, 554, 558, 562), (560, 557, 561), (555, 553, 562, 556), (556, 562, 561, 557), (558, 559, 561, 562), (461, 451, 567, 570), (459, 461, 570, 569), (457, 459, 569, 568), (436, 457, 568, 564), (450, 437, 565, 566), (451, 450, 566, 567), (437, 435, 563, 565), (435, 436, 564, 563), (570, 567, 575, 578), (569, 570, 578, 577), (568, 569, 577, 576), (564, 568, 576, 572), (566, 565, 573, 574), (567, 566, 574, 575), (565, 563, 571, 573), (563, 564, 572, 571), (578, 575, 583, 586), (577, 578, 586, 585), (576, 577, 585, 584), (572, 576, 584, 580), (574, 573, 581, 582), (575, 574, 582, 583), (573, 571, 579, 581), (571, 572, 580, 579), (586, 583, 591, 594), (585, 586, 594, 593), (584, 585, 593, 592), (580, 584, 592, 588), (582, 581, 589, 590), (583, 582, 590, 591), (581, 579, 587, 589), (579, 580, 588, 587), (591, 590, 595, 596), (589, 587, 595, 590), (587, 588, 592, 595), (593, 596, 595, 592), (594, 591, 596), (593, 594, 596), (307, 306, 597, 598), (598, 597, 599, 600), (600, 599, 601, 602), (602, 601, 603, 604), (604, 603, 605, 606), (606, 605, 607, 608), (317, 319, 612, 611), (315, 317, 611, 610), (314, 315, 610, 609), (313, 613, 597, 306), (313, 304, 314, 613), (611, 612, 616, 615), (610, 611, 615, 614), (615, 616, 619, 618), (614, 615, 618, 617), (618, 619, 622, 621), (617, 618, 621, 620), (610, 614, 623, 609), (601, 599, 624, 625), (623, 625, 624, 609), (599, 597, 613, 624), (609, 624, 613, 314), (606, 608, 631, 630), (604, 606, 630, 629), (602, 604, 629, 628), (600, 602, 628, 627), (598, 600, 627, 626), (307, 598, 626, 308), (630, 631, 635, 634), (629, 630, 634, 633), (628, 629, 633, 632), (627, 628, 632, 626), (309, 308, 626, 632), (309, 632, 633, 310), (310, 633, 634, 311), (311, 634, 635, 312), (617, 620, 637, 636), (636, 637, 639, 638), (638, 639, 641, 640), (638, 640, 644, 643), (636, 638, 643, 642), (617, 636, 642, 614), (643, 644, 647, 646), (642, 643, 646, 645), (614, 642, 645, 623), (646, 647, 650, 649), (645, 646, 649, 648), (623, 645, 648, 625), (605, 649, 650, 607), (603, 648, 649, 605), (603, 601, 625, 648), (641, 639, 655, 656), (639, 637, 654, 655), (637, 620, 651, 654), (621, 622, 653, 652), (620, 621, 652, 651), (656, 655, 661, 662), (655, 654, 660, 661), (654, 651, 657, 660), (652, 653, 659, 658), (651, 652, 658, 657), (662, 661, 667, 668), (661, 660, 666, 667), (660, 657, 663, 666), (658, 659, 665, 664), (657, 658, 664, 663), (664, 667, 666, 663), (665, 668, 667, 664), (146, 143, 680, 681), (143, 140, 679, 680), (140, 137, 678, 679), (137, 128, 677, 678), (128, 126, 676, 677), (126, 120, 675, 676), (120, 24, 674, 675), (24, 9, 673, 674), (9, 7, 672, 673), (7, 3, 670, 672), (0, 4, 671, 669), (3, 0, 669, 670), (683, 682, 670, 669), (682, 686, 672, 670), (696, 693, 684, 697), (686, 691, 692, 687), (682, 688, 691, 686), (685, 690, 689, 683), (683, 689, 688, 682), (688, 693, 696, 691), (690, 695, 694, 689), (689, 694, 693, 688), (691, 696, 692), (686, 687, 673, 672), (671, 685, 683, 669), (693, 694, 695, 684), (696, 697, 699, 698), (696, 698, 692), (698, 699, 701, 700), (692, 698, 700, 687), (700, 701, 703, 702), (687, 700, 702, 673), (702, 703, 705, 704), (673, 702, 704, 674), (740, 732, 730, 755), (707, 761, 763, 712), (710, 676, 675), (708, 711, 710, 675), (710, 714, 716, 713), (711, 715, 714, 710), (716, 720, 721, 717), (715, 719, 718, 714), (714, 718, 720, 716), (711, 712, 719, 715), (721, 723, 722, 717), (723, 725, 724, 722), (722, 724, 679, 678), (725, 727, 726, 724), (724, 726, 680, 679), (727, 729, 728, 726), (756, 769, 770, 757), (720, 733, 734, 721), (740, 763, 764, 732), (718, 731, 733, 720), (730, 767, 768, 755), (727, 737, 738, 729), (725, 736, 737, 727), (723, 735, 736, 725), (723, 721, 734, 735), (733, 741, 742, 734), (763, 740, 719, 712), (731, 739, 741, 733), (737, 745, 746, 738), (736, 744, 745, 737), (735, 743, 744, 736), (735, 734, 742, 743), (745, 749, 750, 746), (744, 748, 749, 745), (743, 747, 748, 744), (749, 753, 754, 750), (748, 752, 753, 749), (747, 751, 752, 748), (742, 741, 747, 743), (741, 739, 751, 747), (713, 716, 717, 677), (726, 728, 681, 680), (717, 722, 678, 677), (706, 708, 675, 674), (710, 713, 676), (713, 677, 676), (753, 757, 758, 754), (752, 756, 757, 753), (751, 755, 756, 752), (739, 740, 755, 751), (704, 705, 760, 759), (704, 759, 706, 674), (759, 760, 762, 761), (706, 759, 761, 707), (761, 762, 764, 763), (719, 740, 739, 731), (707, 708, 706), (707, 712, 711, 708), (719, 731, 718), (757, 765, 758), (770, 769, 772, 773), (768, 767, 766, 709), (755, 768, 769, 756), (771, 770, 773, 774), (769, 768, 709, 772), (757, 770, 771, 765), (709, 766, 776, 775), (774, 773, 778, 779), (772, 709, 775, 777), (773, 772, 777, 778), (775, 776, 781, 780), (779, 778, 783, 784), (777, 775, 780, 782), (778, 777, 782, 783), (780, 781, 786, 785), (784, 783, 788, 789), (782, 780, 785, 787), (783, 782, 787, 788), (787, 790, 789, 788), (787, 785, 786, 790), (471, 468, 481, 477), (475, 479, 488, 491), (473, 468, 490, 470), (473, 492, 485, 468), (441, 440, 490, 474), (483, 481, 468, 485), (485, 492, 493, 484), (445, 791, 470, 454), (470, 791, 491, 473), (444, 460, 475, 469), (791, 469, 475, 491), (486, 494, 472, 489), (488, 489, 472, 491)])
me_plane.polygons.foreach_set('use_smooth', [True] * 754)
_uv = me_plane.uv_layers.new(name='UVMap')
_uv.uv.foreach_set('vector', [0.1383, 0.295, 0.1466, 0.2824, 0.153, 0.2812, 0.1461, 0.2977, 0.5753, 0.9072, 0.5223, 0.8907, 0.5045, 0.9093, 0.5373, 0.9314, 0.5045, 0.9093, 0.5223, 0.8907, 0.4755, 0.8657, 0.4618, 0.8836, 0.4618, 0.8836, 0.4755, 0.8657, 0.4312, 0.8342, 0.4252, 0.8558, 0.4252, 0.8558, 0.4312, 0.8342, 0.3758, 0.7947, 0.3857, 0.8273, 0.3857, 0.8273, 0.3758, 0.7947, 0.3532, 0.8047, 0.3644, 0.8449, 0.3857, 0.8273, 0.3644, 0.8449, 0.3886, 0.876, 0.4046, 0.8664, 0.4252, 0.8558, 0.3857, 0.8273, 0.4046, 0.8664, 0.4205, 0.8787, 0.4618, 0.8836, 0.4252, 0.8558, 0.4205, 0.8787, 0.4459, 0.9016, 0.5373, 0.9314, 0.5045, 0.9093, 0.4779, 0.9256, 0.5018, 0.9443, 0.5045, 0.9093, 0.4618, 0.8836, 0.4459, 0.9016, 0.4779, 0.9256, 0.3532, 0.8047, 0.3758, 0.7947, 0.3529, 0.763, 0.333, 0.7855, 0.428, 0.9156, 0.4097, 0.8964, 0.3909, 0.9049, 0.4093, 0.9309, 0.4459, 0.9016, 0.4205, 0.8787, 0.4097, 0.8964, 0.428, 0.9156, 0.5018, 0.9443, 0.4779, 0.9256, 0.4462, 0.9347, 0.4568, 0.9518, 0.4779, 0.9256, 0.4459, 0.9016, 0.428, 0.9156, 0.4462, 0.9347, 0.4046, 0.8664, 0.3886, 0.876, 0.3909, 0.9049, 0.4097, 0.8964, 0.4205, 0.8787, 0.4046, 0.8664, 0.4097, 0.8964, 0.4462, 0.9347, 0.428, 0.9156, 0.4093, 0.9309, 0.4568, 0.9518, 0.4462, 0.9347, 0.4093, 0.9309, 0.4227, 0.9518, 0.333, 0.7855, 0.3529, 0.763, 0.2862, 0.7234, 0.2903, 0.7521, 0.2903, 0.7521, 0.2862, 0.7234, 0.2411, 0.7316, 0.2658, 0.7575, 0.2903, 0.7521, 0.2658, 0.7575, 0.3145, 0.8061, 0.333, 0.7855, 0.3532, 0.8047, 0.333, 0.7855, 0.3145, 0.8061, 0.3644, 0.8449, 0.3145, 0.8061, 0.2658, 0.7575, 0.2414, 0.7815, 0.2879, 0.8195, 0.2658, 0.7575, 0.2411, 0.7316, 0.2071, 0.7484, 0.2414, 0.7815, 0.2879, 0.8195, 0.2414, 0.7815, 0.2362, 0.8039, 0.2791, 0.8357, 0.2414, 0.7815, 0.2071, 0.7484, 0.2018, 0.7838, 0.2362, 0.8039, 0.4227, 0.9518, 0.4093, 0.9309, 0.3929, 0.9341, 0.3974, 0.9514, 0.4093, 0.9309, 0.3909, 0.9049, 0.3802, 0.9138, 0.3929, 0.9341, 0.3974, 0.9514, 0.3929, 0.9341, 0.3859, 0.9413, 0.3936, 0.9541, 0.3929, 0.9341, 0.3802, 0.9138, 0.369, 0.9215, 0.3859, 0.9413, 0.2791, 0.8357, 0.2362, 0.8039, 0.2196, 0.8333, 0.2625, 0.8543, 0.2362, 0.8039, 0.2018, 0.7838, 0.1787, 0.8101, 0.2196, 0.8333, 0.369, 0.9215, 0.3802, 0.9138, 0.3674, 0.9031, 0.3572, 0.9105, 0.3572, 0.9105, 0.3674, 0.9031, 0.3437, 0.8909, 0.3337, 0.8966, 0.3337, 0.8966, 0.3437, 0.8909, 0.3187, 0.8695, 0.306, 0.8794, 0.2625, 0.8543, 0.306, 0.8794, 0.3187, 0.8695, 0.2791, 0.8357, 0.306, 0.8794, 0.2625, 0.8543, 0.2495, 0.8728, 0.2945, 0.8949, 0.3337, 0.8966, 0.306, 0.8794, 0.2945, 0.8949, 0.329, 0.9128, 0.3572, 0.9105, 0.3337, 0.8966, 0.329, 0.9128, 0.3532, 0.9223, 0.369, 0.9215, 0.3572, 0.9105, 0.3532, 0.9223, 0.3623, 0.9278, 0.2625, 0.8543, 0.2196, 0.8333, 0.2076, 0.8477, 0.2495, 0.8728, 0.2196, 0.8333, 0.1787, 0.8101, 0.1628, 0.8256, 0.2076, 0.8477, 0.3936, 0.9541, 0.3859, 0.9413, 0.374, 0.9465, 0.3825, 0.9603, 0.3859, 0.9413, 0.369, 0.9215, 0.3623, 0.9278, 0.374, 0.9465, 0.2945, 0.8949, 0.2495, 0.8728, 0.2444, 0.9079, 0.2867, 0.941, 0.329, 0.9128, 0.2945, 0.8949, 0.2867, 0.941, 0.3314, 0.9514, 0.3532, 0.9223, 0.329, 0.9128, 0.3314, 0.9514, 0.3616, 0.9502, 0.2495, 0.8728, 0.2076, 0.8477, 0.1958, 0.8959, 0.2444, 0.9079, 0.2076, 0.8477, 0.1559, 0.8427, 0.1457, 0.889, 0.1958, 0.8959, 0.3825, 0.9603, 0.374, 0.9465, 0.3616, 0.9502, 0.3704, 0.9645, 0.374, 0.9465, 0.3623, 0.9278, 0.3532, 0.9223, 0.3616, 0.9502, 0.2867, 0.941, 0.2423, 0.9385, 0.2393, 0.9707, 0.2849, 0.9744, 0.2867, 0.941, 0.2444, 0.9079, 0.2423, 0.9385, 0.2444, 0.9079, 0.1958, 0.8959, 0.1915, 0.9302, 0.2423, 0.9385, 0.1958, 0.8959, 0.1457, 0.889, 0.1437, 0.9257, 0.1915, 0.9302, 0.2423, 0.9385, 0.1915, 0.9302, 0.1872, 0.9657, 0.2393, 0.9707, 0.1915, 0.9302, 0.1437, 0.9257, 0.1372, 0.9595, 0.1872, 0.9657, 0.3314, 0.9514, 0.2867, 0.941, 0.2849, 0.9744, 0.333, 0.9725, 0.3616, 0.9502, 0.3314, 0.9514, 0.333, 0.9725, 0.3704, 0.9645, 0.3802, 0.9138, 0.3909, 0.9049, 0.3809, 0.8987, 0.3674, 0.9031, 0.3644, 0.8449, 0.3145, 0.8061, 0.3373, 0.8446, 0.3584, 0.8593, 0.3886, 0.876, 0.3644, 0.8449, 0.3584, 0.8593, 0.3764, 0.8798, 0.2879, 0.8195, 0.2791, 0.8357, 0.3187, 0.8695, 0.3219, 0.8499, 0.2879, 0.8195, 0.3219, 0.8499, 0.3373, 0.8446, 0.3145, 0.8061, 0.3886, 0.876, 0.3764, 0.8798, 0.3809, 0.8987, 0.3909, 0.9049, 0.3809, 0.8987, 0.3764, 0.8798, 0.3632, 0.8788, 0.3609, 0.8841, 0.3373, 0.8446, 0.3219, 0.8499, 0.3401, 0.8692, 0.3467, 0.8652, 0.3219, 0.8499, 0.3187, 0.8695, 0.3399, 0.8786, 0.3401, 0.8692, 0.3584, 0.8593, 0.3373, 0.8446, 0.3467, 0.8652, 0.3547, 0.8692, 0.3764, 0.8798, 0.3584, 0.8593, 0.3547, 0.8692, 0.3632, 0.8788, 0.3674, 0.9031, 0.3809, 0.8987, 0.3609, 0.8841, 0.3566, 0.8897, 0.3187, 0.8695, 0.3437, 0.8909, 0.3483, 0.8866, 0.3399, 0.8786, 0.3437, 0.8909, 0.3674, 0.9031, 0.3566, 0.8897, 0.3483, 0.8866, 0.3566, 0.8897, 0.3609, 0.8841, 0.3497, 0.8779, 0.3483, 0.8866, 0.3483, 0.8866, 0.3497, 0.8779, 0.3401, 0.8692, 0.3399, 0.8786, 0.3547, 0.8692, 0.3467, 0.8652, 0.3401, 0.8692, 0.3497, 0.8779, 0.3632, 0.8788, 0.3547, 0.8692, 0.3497, 0.8779, 0.3609, 0.8841, 0.1372, 0.9595, 0.1437, 0.9257, 0.1245, 0.9227, 0.1184, 0.9547, 0.1437, 0.9257, 0.1457, 0.889, 0.1259, 0.8873, 0.1245, 0.9227, 0.1457, 0.889, 0.1559, 0.8427, 0.1386, 0.8408, 0.1259, 0.8873, 0.1628, 0.8256, 0.1787, 0.8101, 0.1652, 0.8004, 0.1563, 0.8102, 0.1787, 0.8101, 0.2018, 0.7838, 0.183, 0.775, 0.1652, 0.8004, 0.2018, 0.7838, 0.2071, 0.7484, 0.1954, 0.7359, 0.183, 0.775, 0.2071, 0.7484, 0.2411, 0.7316, 0.2337, 0.7134, 0.1954, 0.7359, 0.2411, 0.7316, 0.2862, 0.7234, 0.278, 0.7039, 0.2337, 0.7134, 0.1184, 0.9547, 0.1245, 0.9227, 0.114, 0.9231, 0.1087, 0.9522, 0.1245, 0.9227, 0.1259, 0.8873, 0.1167, 0.8882, 0.114, 0.9231, 0.1259, 0.8873, 0.1386, 0.8408, 0.1273, 0.8449, 0.1167, 0.8882, 0.1563, 0.8102, 0.1652, 0.8004, 0.1608, 0.7932, 0.155, 0.798, 0.1652, 0.8004, 0.183, 0.775, 0.1707, 0.7611, 0.1608, 0.7932, 0.183, 0.775, 0.1954, 0.7359, 0.1856, 0.7228, 0.1707, 0.7611, 0.1954, 0.7359, 0.2337, 0.7134, 0.211, 0.7074, 0.1856, 0.7228, 0.1087, 0.9522, 0.114, 0.9231, 0.09571, 0.9169, 0.08969, 0.9474, 0.114, 0.9231, 0.1167, 0.8882, 0.1032, 0.8801, 0.09571, 0.9169, 0.1206, 0.8421, 0.1032, 0.8801, 0.1167, 0.8882, 0.1273, 0.8449, 0.1008, 0.6955, 0.1233, 0.7172, 0.1406, 0.7072, 0.1204, 0.6794, 0.1233, 0.7172, 0.1472, 0.746, 0.1579, 0.741, 0.1406, 0.7072, 0.1707, 0.7611, 0.1579, 0.741, 0.1472, 0.746, 0.1608, 0.7932, 0.1856, 0.7228, 0.211, 0.7074, 0.1941, 0.6988, 0.1751, 0.7159, 0.1751, 0.7159, 0.1941, 0.6988, 0.1744, 0.682, 0.1584, 0.6911, 0.1584, 0.6911, 0.1744, 0.682, 0.1482, 0.6573, 0.14, 0.6647, 0.1856, 0.7228, 0.1751, 0.7159, 0.1579, 0.741, 0.1707, 0.7611, 0.1579, 0.741, 0.1751, 0.7159, 0.1584, 0.6911, 0.1406, 0.7072, 0.1406, 0.7072, 0.1584, 0.6911, 0.14, 0.6647, 0.1204, 0.6794, 0.004419, 0.624, 0.01183, 0.6364, 0.01576, 0.624, 0.01119, 0.6184, 0.01183, 0.6364, 0.07557, 0.6783, 0.07944, 0.6648, 0.01576, 0.624, 0.01119, 0.6184, 0.01576, 0.624, 0.02646, 0.6093, 0.01816, 0.601, 0.01576, 0.624, 0.07944, 0.6648, 0.06347, 0.6294, 0.02646, 0.6093, 0.09414, 0.6349, 0.1215, 0.6458, 0.1333, 0.6272, 0.09701, 0.6165, 0.06347, 0.6294, 0.07944, 0.6648, 0.09491, 0.6552, 0.06347, 0.6294, 0.09491, 0.6552, 0.09414, 0.6349, 0.09414, 0.6349, 0.09491, 0.6552, 0.1215, 0.6458, 0.06347, 0.6294, 0.09414, 0.6349, 0.09701, 0.6165, 0.06075, 0.6079, 0.02646, 0.6093, 0.06347, 0.6294, 0.06075, 0.6079, 0.037, 0.6019, 0.09701, 0.6165, 0.1333, 0.6272, 0.136, 0.6107, 0.09936, 0.601, 0.037, 0.6019, 0.06075, 0.6079, 0.06322, 0.5879, 0.03622, 0.5866, 0.06075, 0.6079, 0.09701, 0.6165, 0.09936, 0.601, 0.06322, 0.5879, 0.02646, 0.6093, 0.037, 0.6019, 0.03622, 0.5866, 0.01816, 0.601, 0.136, 0.6107, 0.1333, 0.6272, 0.1649, 0.6261, 0.1629, 0.6145, 0.1333, 0.6272, 0.1215, 0.6458, 0.172, 0.6402, 0.1649, 0.6261, 0.1629, 0.6145, 0.1649, 0.6261, 0.2044, 0.623, 0.1994, 0.613, 0.1649, 0.6261, 0.172, 0.6402, 0.2095, 0.6335, 0.2044, 0.623, 0.1994, 0.613, 0.2044, 0.623, 0.2369, 0.6159, 0.2227, 0.5997, 0.2044, 0.623, 0.2095, 0.6335, 0.2444, 0.625, 0.2369, 0.6159, 0.2227, 0.5997, 0.2369, 0.6159, 0.2636, 0.6019, 0.2434, 0.5855, 0.2369, 0.6159, 0.2444, 0.625, 0.2794, 0.6158, 0.2636, 0.6019, 0.846, 0.8982, 0.8705, 0.8845, 0.8505, 0.8561, 0.8266, 0.8762, 0.01119, 0.6184, 0.01816, 0.601, 0.01563, 0.5986, 0.004419, 0.624, 0.09936, 0.601, 0.136, 0.6107, 0.1332, 0.5941, 0.1011, 0.5894, 0.03622, 0.5866, 0.06322, 0.5879, 0.0651, 0.5801, 0.03539, 0.5828, 0.06322, 0.5879, 0.09936, 0.601, 0.1011, 0.5894, 0.0651, 0.5801, 0.03622, 0.5866, 0.03539, 0.5828, 0.01563, 0.5986, 0.01816, 0.601, 0.2227, 0.5997, 0.2434, 0.5855, 0.2141, 0.5577, 0.1981, 0.5704, 0.1994, 0.613, 0.2227, 0.5997, 0.1981, 0.5704, 0.1754, 0.5803, 0.1629, 0.6145, 0.1994, 0.613, 0.1754, 0.5803, 0.155, 0.5869, 0.1629, 0.6145, 0.155, 0.5869, 0.1332, 0.5941, 0.136, 0.6107, 0.88, 0.8621, 0.9011, 0.8552, 0.9021, 0.8238, 0.8706, 0.8353, 0.1011, 0.5894, 0.1332, 0.5941, 0.1218, 0.5704, 0.1016, 0.5644, 0.03539, 0.5828, 0.0651, 0.5801, 0.0697, 0.5563, 0.02035, 0.5475, 0.0651, 0.5801, 0.1011, 0.5894, 0.1016, 0.5644, 0.0697, 0.5563, 0.8705, 0.8845, 0.88, 0.8621, 0.8706, 0.8353, 0.8505, 0.8561, 0.1981, 0.5704, 0.2141, 0.5577, 0.1805, 0.5145, 0.1695, 0.527, 0.1754, 0.5803, 0.1981, 0.5704, 0.1695, 0.527, 0.1512, 0.5408, 0.155, 0.5869, 0.1754, 0.5803, 0.1512, 0.5408, 0.1349, 0.5568, 0.155, 0.5869, 0.1349, 0.5568, 0.1218, 0.5704, 0.1332, 0.5941, 0.1695, 0.527, 0.1805, 0.5145, 0.1474, 0.4764, 0.1368, 0.4886, 0.1512, 0.5408, 0.1695, 0.527, 0.1368, 0.4886, 0.1239, 0.5094, 0.1349, 0.5568, 0.1512, 0.5408, 0.1239, 0.5094, 0.1093, 0.5366, 0.1368, 0.4886, 0.1474, 0.4764, 0.1024, 0.4479, 0.09597, 0.461, 0.1239, 0.5094, 0.1368, 0.4886, 0.09597, 0.461, 0.08665, 0.4902, 0.1093, 0.5366, 0.1239, 0.5094, 0.08665, 0.4902, 0.07776, 0.5236, 0.1218, 0.5704, 0.1349, 0.5568, 0.1093, 0.5366, 0.1016, 0.5644, 0.1016, 0.5644, 0.1093, 0.5366, 0.07776, 0.5236, 0.0697, 0.5563, 0.09597, 0.461, 0.1024, 0.4479, 0.04655, 0.4384, 0.04301, 0.4528, 0.08665, 0.4902, 0.09597, 0.461, 0.04301, 0.4528, 0.03769, 0.4821, 0.07776, 0.5236, 0.08665, 0.4902, 0.03769, 0.4821, 0.03064, 0.5117, 0.0697, 0.5563, 0.07776, 0.5236, 0.03064, 0.5117, 0.02035, 0.5475, 0.8132, 0.9455, 0.8209, 0.9248, 0.8057, 0.915, 0.7976, 0.9394, 0.8209, 0.9248, 0.8289, 0.9117, 0.8146, 0.8988, 0.8057, 0.915, 0.7976, 0.9394, 0.8057, 0.915, 0.7836, 0.9153, 0.7842, 0.9384, 0.8057, 0.915, 0.8146, 0.8988, 0.7839, 0.8898, 0.7836, 0.9153, 0.8336, 0.9034, 0.846, 0.8982, 0.8266, 0.8762, 0.8146, 0.8988, 0.9021, 0.8238, 0.93, 0.8054, 0.8878, 0.7793, 0.8647, 0.7912, 0.9764, 0.7792, 0.9881, 0.7726, 0.9632, 0.7468, 0.9487, 0.7505, 0.9528, 0.7909, 0.9764, 0.7792, 0.9487, 0.7505, 0.9144, 0.7673, 0.93, 0.8054, 0.9528, 0.7909, 0.9144, 0.7673, 0.8878, 0.7793, 0.8505, 0.8561, 0.8706, 0.8353, 0.8383, 0.8039, 0.8094, 0.828, 0.8706, 0.8353, 0.9021, 0.8238, 0.8647, 0.7912, 0.8383, 0.8039, 0.8266, 0.8762, 0.8505, 0.8561, 0.8094, 0.828, 0.7876, 0.8557, 0.8289, 0.9117, 0.8336, 0.9034, 0.8146, 0.8988, 0.8647, 0.7912, 0.8878, 0.7793, 0.8592, 0.7669, 0.8133, 0.7642, 0.9487, 0.7505, 0.9632, 0.7468, 0.965, 0.7355, 0.9374, 0.7427, 0.9144, 0.7673, 0.9487, 0.7505, 0.9374, 0.7427, 0.89, 0.7561, 0.8878, 0.7793, 0.9144, 0.7673, 0.89, 0.7561, 0.8592, 0.7669, 0.8094, 0.828, 0.8383, 0.8039, 0.8047, 0.7941, 0.785, 0.8234, 0.8383, 0.8039, 0.8647, 0.7912, 0.8133, 0.7642, 0.8047, 0.7941, 0.7876, 0.8557, 0.8094, 0.828, 0.785, 0.8234, 0.7691, 0.8506, 0.7842, 0.9384, 0.7836, 0.9153, 0.7661, 0.9181, 0.7702, 0.9405, 0.7836, 0.9153, 0.7839, 0.8898, 0.7618, 0.8915, 0.7661, 0.9181, 0.7702, 0.9405, 0.7661, 0.9181, 0.7397, 0.9249, 0.7467, 0.9483, 0.7661, 0.9181, 0.7618, 0.8915, 0.74, 0.897, 0.7397, 0.9249, 0.8266, 0.8762, 0.7876, 0.8557, 0.7839, 0.8898, 0.8146, 0.8988, 0.7467, 0.9483, 0.7397, 0.9249, 0.7141, 0.9305, 0.7236, 0.9594, 0.7397, 0.9249, 0.74, 0.897, 0.7182, 0.8965, 0.7141, 0.9305, 0.74, 0.897, 0.7476, 0.8577, 0.7299, 0.8627, 0.7182, 0.8965, 0.7236, 0.9594, 0.7141, 0.9305, 0.6858, 0.9379, 0.6925, 0.974, 0.7141, 0.9305, 0.7182, 0.8965, 0.6865, 0.906, 0.6858, 0.9379, 0.7182, 0.8965, 0.7299, 0.8627, 0.698, 0.8737, 0.6865, 0.906, 0.7691, 0.8506, 0.7618, 0.8915, 0.7839, 0.8898, 0.7876, 0.8557, 0.74, 0.897, 0.7618, 0.8915, 0.7691, 0.8506, 0.7476, 0.8577, 0.4642, 0.7995, 0.5065, 0.7754, 0.4962, 0.7601, 0.4509, 0.7821, 0.5065, 0.7754, 0.5422, 0.7579, 0.5344, 0.7454, 0.4962, 0.7601, 0.5422, 0.7579, 0.583, 0.7427, 0.5749, 0.7284, 0.5344, 0.7454, 0.4509, 0.7821, 0.4962, 0.7601, 0.4979, 0.7286, 0.4483, 0.7456, 0.4962, 0.7601, 0.5344, 0.7454, 0.5439, 0.7164, 0.4979, 0.7286, 0.5344, 0.7454, 0.5749, 0.7284, 0.589, 0.6974, 0.5439, 0.7164, 0.4483, 0.7456, 0.4979, 0.7286, 0.4867, 0.7056, 0.4443, 0.7239, 0.4979, 0.7286, 0.5439, 0.7164, 0.5389, 0.6872, 0.4867, 0.7056, 0.5439, 0.7164, 0.589, 0.6974, 0.5876, 0.6564, 0.5389, 0.6872, 0.4443, 0.7239, 0.4867, 0.7056, 0.4716, 0.6697, 0.4252, 0.686, 0.4867, 0.7056, 0.5389, 0.6872, 0.5282, 0.6594, 0.4716, 0.6697, 0.5389, 0.6872, 0.5876, 0.6564, 0.5282, 0.6594, 0.8047, 0.7941, 0.8133, 0.7642, 0.7803, 0.7302, 0.7816, 0.781, 0.7475, 0.3195, 0.7884, 0.3093, 0.7834, 0.2703, 0.7542, 0.2759, 0.8047, 0.7941, 0.7816, 0.781, 0.7726, 0.8201, 0.785, 0.8234, 0.785, 0.8234, 0.7726, 0.8201, 0.7476, 0.8577, 0.7691, 0.8506, 0.5749, 0.7284, 0.583, 0.7427, 0.6374, 0.7265, 0.637, 0.7099, 0.637, 0.7099, 0.6374, 0.7265, 0.6883, 0.7191, 0.6764, 0.706, 0.6764, 0.706, 0.6883, 0.7191, 0.7096, 0.6657, 0.6935, 0.6608, 0.698, 0.8737, 0.7299, 0.8627, 0.7443, 0.8296, 0.7026, 0.8294, 0.7299, 0.8627, 0.7476, 0.8577, 0.7726, 0.8201, 0.7443, 0.8296, 0.7816, 0.781, 0.755, 0.7791, 0.7443, 0.8296, 0.7726, 0.8201, 0.7026, 0.8294, 0.7443, 0.8296, 0.755, 0.7791, 0.7014, 0.7902, 0.6764, 0.706, 0.6935, 0.6608, 0.6716, 0.662, 0.6634, 0.6856, 0.6634, 0.6856, 0.6716, 0.662, 0.6541, 0.6458, 0.6401, 0.6884, 0.6764, 0.706, 0.6634, 0.6856, 0.6401, 0.6884, 0.637, 0.7099, 0.589, 0.6974, 0.5749, 0.7284, 0.637, 0.7099, 0.6401, 0.6884, 0.589, 0.6974, 0.6401, 0.6884, 0.6541, 0.6458, 0.5876, 0.6564, 0.6935, 0.6608, 0.7096, 0.6657, 0.6971, 0.6298, 0.6839, 0.6341, 0.6839, 0.6341, 0.6971, 0.6298, 0.6841, 0.5837, 0.6709, 0.5833, 0.6935, 0.6608, 0.6839, 0.6341, 0.6541, 0.6458, 0.6716, 0.662, 0.6839, 0.6341, 0.6709, 0.5833, 0.6375, 0.5898, 0.6541, 0.6458, 0.7475, 0.3195, 0.7542, 0.2759, 0.7164, 0.2737, 0.71, 0.3119, 0.8349, 0.2849, 0.8107, 0.2658, 0.7834, 0.2703, 0.7884, 0.3093, 0.8349, 0.2849, 0.8587, 0.2563, 0.8336, 0.2486, 0.8107, 0.2658, 0.8107, 0.2658, 0.8336, 0.2486, 0.8182, 0.226, 0.7998, 0.2323, 0.7834, 0.2703, 0.8107, 0.2658, 0.7998, 0.2323, 0.7835, 0.2375, 0.7164, 0.2737, 0.7542, 0.2759, 0.7634, 0.2385, 0.7314, 0.2364, 0.7542, 0.2759, 0.7834, 0.2703, 0.7835, 0.2375, 0.7634, 0.2385, 0.7998, 0.2323, 0.8182, 0.226, 0.8148, 0.2032, 0.7989, 0.2085, 0.7835, 0.2375, 0.7998, 0.2323, 0.7989, 0.2085, 0.7852, 0.2105, 0.7314, 0.2364, 0.7634, 0.2385, 0.7686, 0.2071, 0.7368, 0.1992, 0.7634, 0.2385, 0.7835, 0.2375, 0.7852, 0.2105, 0.7686, 0.2071, 0.89, 0.7561, 0.9374, 0.7427, 0.9258, 0.7175, 0.8984, 0.7344, 0.8336, 0.2486, 0.8587, 0.2563, 0.8602, 0.2284, 0.8336, 0.2486, 0.8602, 0.2284, 0.8568, 0.1923, 0.8182, 0.226, 0.6375, 0.5898, 0.6709, 0.5833, 0.6798, 0.5432, 0.6456, 0.543, 0.6709, 0.5833, 0.6841, 0.5837, 0.6937, 0.5487, 0.6798, 0.5432, 0.703, 0.7485, 0.7014, 0.7902, 0.755, 0.7791, 0.7552, 0.7404, 0.7816, 0.781, 0.7803, 0.7302, 0.7552, 0.7404, 0.755, 0.7791, 0.703, 0.7485, 0.7552, 0.7404, 0.7236, 0.7274, 0.7324, 0.6897, 0.7236, 0.7274, 0.7552, 0.7404, 0.7561, 0.6884, 0.7803, 0.7302, 0.7737, 0.685, 0.7561, 0.6884, 0.7552, 0.7404, 0.5282, 0.6594, 0.5876, 0.6564, 0.5732, 0.6013, 0.5136, 0.6108, 0.4252, 0.686, 0.4716, 0.6697, 0.4653, 0.6214, 0.4132, 0.6336, 0.4716, 0.6697, 0.5282, 0.6594, 0.5136, 0.6108, 0.4653, 0.6214, 0.5876, 0.6564, 0.6541, 0.6458, 0.6375, 0.5898, 0.5732, 0.6013, 0.5136, 0.6108, 0.5732, 0.6013, 0.5897, 0.5513, 0.5247, 0.5601, 0.4132, 0.6336, 0.4653, 0.6214, 0.4718, 0.5772, 0.416, 0.5799, 0.4653, 0.6214, 0.5136, 0.6108, 0.5247, 0.5601, 0.4718, 0.5772, 0.6456, 0.543, 0.5897, 0.5513, 0.5732, 0.6013, 0.6375, 0.5898, 0.7314, 0.2364, 0.7368, 0.1992, 0.7122, 0.1978, 0.7012, 0.2211, 0.7164, 0.2737, 0.7314, 0.2364, 0.7012, 0.2211, 0.6814, 0.2528, 0.71, 0.3119, 0.7164, 0.2737, 0.6814, 0.2528, 0.6637, 0.2866, 0.7989, 0.2085, 0.8148, 0.2032, 0.8111, 0.1742, 0.7983, 0.1813, 0.7852, 0.2105, 0.7989, 0.2085, 0.7983, 0.1813, 0.7842, 0.1831, 0.7686, 0.2071, 0.7852, 0.2105, 0.7842, 0.1831, 0.7648, 0.1887, 0.7686, 0.2071, 0.7648, 0.1887, 0.7368, 0.1992, 0.7368, 0.1992, 0.7648, 0.1887, 0.756, 0.1511, 0.7285, 0.1549, 0.7983, 0.1813, 0.8111, 0.1742, 0.802, 0.1408, 0.7898, 0.1481, 0.7842, 0.1831, 0.7983, 0.1813, 0.7898, 0.1481, 0.7774, 0.1495, 0.7648, 0.1887, 0.7842, 0.1831, 0.7774, 0.1495, 0.756, 0.1511, 0.7122, 0.1978, 0.7368, 0.1992, 0.7285, 0.1549, 0.7114, 0.1605, 0.7012, 0.2211, 0.7122, 0.1978, 0.6916, 0.1846, 0.684, 0.1959, 0.6814, 0.2528, 0.7012, 0.2211, 0.684, 0.1959, 0.6638, 0.2137, 0.6637, 0.2866, 0.6814, 0.2528, 0.6638, 0.2137, 0.6367, 0.2258, 0.7737, 0.685, 0.7914, 0.6418, 0.7623, 0.6487, 0.7561, 0.6884, 0.7914, 0.6418, 0.8366, 0.6052, 0.8331, 0.5844, 0.7867, 0.6005, 0.7324, 0.6897, 0.7561, 0.6884, 0.7623, 0.6487, 0.731, 0.661, 0.6798, 0.5432, 0.6937, 0.5487, 0.7256, 0.4807, 0.7133, 0.48, 0.5897, 0.5513, 0.6456, 0.543, 0.6794, 0.4824, 0.6152, 0.4982, 0.5247, 0.5601, 0.5897, 0.5513, 0.6152, 0.4982, 0.5501, 0.5116, 0.416, 0.5799, 0.4718, 0.5772, 0.4911, 0.522, 0.4394, 0.5112, 0.4718, 0.5772, 0.5247, 0.5601, 0.5501, 0.5116, 0.4911, 0.522, 0.6456, 0.543, 0.6798, 0.5432, 0.7133, 0.48, 0.6794, 0.4824, 0.7914, 0.6418, 0.7867, 0.6005, 0.764, 0.6098, 0.7623, 0.6487, 0.7623, 0.6487, 0.764, 0.6098, 0.7036, 0.6029, 0.731, 0.661, 0.7867, 0.6005, 0.8331, 0.5844, 0.8286, 0.5476, 0.773, 0.537, 0.8286, 0.5476, 0.8331, 0.5844, 0.8898, 0.581, 0.8778, 0.5372, 0.8778, 0.5372, 0.8898, 0.581, 0.9253, 0.5706, 0.9095, 0.5304, 0.9253, 0.5706, 0.8898, 0.581, 0.8969, 0.6168, 0.9392, 0.6102, 0.8898, 0.581, 0.8331, 0.5844, 0.8969, 0.6168, 0.9374, 0.7427, 0.965, 0.7355, 0.9619, 0.7091, 0.9258, 0.7175, 0.7285, 0.1549, 0.756, 0.1511, 0.7395, 0.09437, 0.7177, 0.1026, 0.7898, 0.1481, 0.802, 0.1408, 0.7853, 0.0781, 0.77, 0.08863, 0.7774, 0.1495, 0.7898, 0.1481, 0.77, 0.08863, 0.7571, 0.09191, 0.756, 0.1511, 0.7774, 0.1495, 0.7571, 0.09191, 0.7395, 0.09437, 0.7114, 0.1605, 0.7285, 0.1549, 0.7177, 0.1026, 0.7054, 0.1111, 0.7177, 0.1026, 0.7395, 0.09437, 0.7156, 0.04946, 0.7037, 0.05829, 0.77, 0.08863, 0.7853, 0.0781, 0.772, 0.04511, 0.7578, 0.05774, 0.7571, 0.09191, 0.77, 0.08863, 0.7578, 0.05774, 0.742, 0.05682, 0.7395, 0.09437, 0.7571, 0.09191, 0.742, 0.05682, 0.7156, 0.04946, 0.7054, 0.1111, 0.7177, 0.1026, 0.7037, 0.05829, 0.6948, 0.06565, 0.4011, 0.1223, 0.3875, 0.1367, 0.4385, 0.139, 0.4487, 0.1201, 0.398, 0.1075, 0.4011, 0.1223, 0.4487, 0.1201, 0.4476, 0.1008, 0.3818, 0.08388, 0.398, 0.1075, 0.4476, 0.1008, 0.4513, 0.07364, 0.3818, 0.08388, 0.4513, 0.07364, 0.4027, 0.05643, 0.3656, 0.0614, 0.3658, 0.08472, 0.3818, 0.08388, 0.3656, 0.0614, 0.3587, 0.07121, 0.3658, 0.08472, 0.3587, 0.07121, 0.3522, 0.06907, 0.3524, 0.0865, 0.7054, 0.1111, 0.6948, 0.06565, 0.682, 0.06884, 0.6902, 0.11, 0.7114, 0.1605, 0.7054, 0.1111, 0.6902, 0.11, 0.6926, 0.1545, 0.7114, 0.1605, 0.6926, 0.1545, 0.6916, 0.1846, 0.7122, 0.1978, 0.3524, 0.0865, 0.3522, 0.06907, 0.3362, 0.0624, 0.3368, 0.08567, 0.4027, 0.05643, 0.4513, 0.07364, 0.4515, 0.05061, 0.4034, 0.04652, 0.3656, 0.0614, 0.4027, 0.05643, 0.4034, 0.04652, 0.3562, 0.05287, 0.3656, 0.0614, 0.3562, 0.05287, 0.3522, 0.06907, 0.3587, 0.07121, 0.4034, 0.04652, 0.4515, 0.05061, 0.4499, 0.04196, 0.3994, 0.0344, 0.3562, 0.05287, 0.4034, 0.04652, 0.3994, 0.0344, 0.3532, 0.04381, 0.3522, 0.06907, 0.3562, 0.05287, 0.3532, 0.04381, 0.3362, 0.0624, 0.4499, 0.04196, 0.4515, 0.05061, 0.5334, 0.04637, 0.5205, 0.02614, 0.4515, 0.05061, 0.4513, 0.07364, 0.5348, 0.0656, 0.5334, 0.04637, 0.4476, 0.1008, 0.4487, 0.1201, 0.528, 0.1196, 0.5335, 0.08978, 0.4513, 0.07364, 0.4476, 0.1008, 0.5335, 0.08978, 0.5348, 0.0656, 0.4482, 0.2078, 0.5167, 0.2218, 0.5162, 0.1987, 0.4461, 0.1904, 0.3399, 0.192, 0.3601, 0.2026, 0.3592, 0.1898, 0.3514, 0.1815, 0.4002, 0.2114, 0.4482, 0.2078, 0.4461, 0.1904, 0.3992, 0.199, 0.3601, 0.2026, 0.4002, 0.2114, 0.3992, 0.199, 0.3592, 0.1898, 0.4487, 0.1201, 0.4385, 0.139, 0.5196, 0.1418, 0.528, 0.1196, 0.5196, 0.1418, 0.4385, 0.139, 0.4368, 0.1618, 0.5144, 0.1672, 0.4461, 0.1904, 0.5162, 0.1987, 0.5144, 0.1672, 0.4368, 0.1618, 0.3992, 0.199, 0.4461, 0.1904, 0.4368, 0.1618, 0.3911, 0.1818, 0.3992, 0.199, 0.3911, 0.1818, 0.3621, 0.1779, 0.3592, 0.1898, 0.3592, 0.1898, 0.3621, 0.1779, 0.3576, 0.1761, 0.3514, 0.1815, 0.3514, 0.1815, 0.3576, 0.1761, 0.3567, 0.1642, 0.3424, 0.1673, 0.3399, 0.192, 0.3514, 0.1815, 0.3424, 0.1673, 0.3277, 0.1749, 0.3621, 0.1779, 0.3714, 0.1599, 0.3567, 0.1642, 0.3576, 0.1761, 0.3911, 0.1818, 0.4368, 0.1618, 0.3714, 0.1599, 0.3621, 0.1779, 0.3875, 0.1367, 0.3714, 0.1599, 0.4368, 0.1618, 0.4385, 0.139, 0.7984, 0.01656, 0.7837, 0.01958, 0.8, 0.06694, 0.8178, 0.05732, 0.8121, 0.01546, 0.7984, 0.01656, 0.8178, 0.05732, 0.834, 0.05484, 0.7853, 0.0781, 0.8, 0.06694, 0.7837, 0.01958, 0.772, 0.04511, 0.8266, 0.009441, 0.8121, 0.01546, 0.834, 0.05484, 0.8497, 0.04459, 0.8178, 0.05732, 0.8, 0.06694, 0.8236, 0.119, 0.8466, 0.1035, 0.834, 0.05484, 0.8178, 0.05732, 0.8466, 0.1035, 0.8634, 0.09085, 0.802, 0.1408, 0.8236, 0.119, 0.8, 0.06694, 0.7853, 0.0781, 0.8497, 0.04459, 0.834, 0.05484, 0.8634, 0.09085, 0.8853, 0.07056, 0.8853, 0.07056, 0.8634, 0.09085, 0.8868, 0.1076, 0.9145, 0.07856, 0.8634, 0.09085, 0.8466, 0.1035, 0.8642, 0.133, 0.8868, 0.1076, 0.8466, 0.1035, 0.8236, 0.119, 0.8374, 0.1538, 0.8642, 0.133, 0.802, 0.1408, 0.8111, 0.1742, 0.8374, 0.1538, 0.8236, 0.119, 0.8111, 0.1742, 0.8148, 0.2032, 0.8435, 0.1772, 0.8374, 0.1538, 0.8374, 0.1538, 0.8435, 0.1772, 0.8642, 0.133, 0.8148, 0.2032, 0.8182, 0.226, 0.8568, 0.1923, 0.8435, 0.1772, 0.8868, 0.1076, 0.8642, 0.133, 0.8801, 0.1494, 0.9003, 0.1116, 0.9145, 0.07856, 0.8868, 0.1076, 0.9003, 0.1116, 0.9278, 0.08343, 0.8642, 0.133, 0.8435, 0.1772, 0.8568, 0.1923, 0.8801, 0.1494, 0.9799, 0.1044, 0.9536, 0.09107, 0.9276, 0.1162, 0.9536, 0.09107, 0.9278, 0.08343, 0.9003, 0.1116, 0.9276, 0.1162, 0.8602, 0.2284, 0.8911, 0.1539, 0.8801, 0.1494, 0.8568, 0.1923, 0.8801, 0.1494, 0.8911, 0.1539, 0.9276, 0.1162, 0.9003, 0.1116, 0.8331, 0.5844, 0.8366, 0.6052, 0.8595, 0.6429, 0.8969, 0.6168, 0.9258, 0.7175, 0.9619, 0.7091, 0.9541, 0.666, 0.9133, 0.6731, 0.9258, 0.7175, 0.9133, 0.6731, 0.8958, 0.6656, 0.8984, 0.7344, 0.8958, 0.6656, 0.9133, 0.6731, 0.8969, 0.6168, 0.8595, 0.6429, 0.8969, 0.6168, 0.9133, 0.6731, 0.9541, 0.666, 0.9392, 0.6102, 0.5144, 0.1672, 0.5162, 0.1987, 0.5599, 0.1944, 0.5579, 0.1691, 0.5196, 0.1418, 0.5144, 0.1672, 0.5579, 0.1691, 0.5678, 0.1413, 0.528, 0.1196, 0.5196, 0.1418, 0.5678, 0.1413, 0.5804, 0.1163, 0.5162, 0.1987, 0.5167, 0.2218, 0.5704, 0.2383, 0.5599, 0.1944, 0.5205, 0.02614, 0.5334, 0.04637, 0.5732, 0.03672, 0.5704, 0.009804, 0.5334, 0.04637, 0.5348, 0.0656, 0.5772, 0.06036, 0.5732, 0.03672, 0.5335, 0.08978, 0.528, 0.1196, 0.5804, 0.1163, 0.5797, 0.08559, 0.5348, 0.0656, 0.5335, 0.08978, 0.5797, 0.08559, 0.5772, 0.06036, 0.5579, 0.1691, 0.5599, 0.1944, 0.5946, 0.1915, 0.5869, 0.1644, 0.5678, 0.1413, 0.5579, 0.1691, 0.5869, 0.1644, 0.602, 0.1375, 0.5804, 0.1163, 0.5678, 0.1413, 0.602, 0.1375, 0.6046, 0.1157, 0.5599, 0.1944, 0.5704, 0.2383, 0.6001, 0.2241, 0.5946, 0.1915, 0.5704, 0.009804, 0.5732, 0.03672, 0.6015, 0.03903, 0.6032, 0.01432, 0.5732, 0.03672, 0.5772, 0.06036, 0.6003, 0.0628, 0.6015, 0.03903, 0.5797, 0.08559, 0.5804, 0.1163, 0.6046, 0.1157, 0.6062, 0.08969, 0.5772, 0.06036, 0.5797, 0.08559, 0.6062, 0.08969, 0.6003, 0.0628, 0.2806, 0.2684, 0.2953, 0.2494, 0.3025, 0.2588, 0.303, 0.2819, 0.2777, 0.2946, 0.2806, 0.2684, 0.303, 0.2819, 0.2944, 0.3266, 0.2632, 0.3056, 0.2777, 0.2946, 0.2944, 0.3266, 0.2674, 0.3362, 0.2215, 0.2697, 0.232, 0.2837, 0.2125, 0.2972, 0.2099, 0.2798, 0.243, 0.3015, 0.2632, 0.3056, 0.2674, 0.3362, 0.2339, 0.3332, 0.232, 0.2837, 0.243, 0.3015, 0.2339, 0.3332, 0.2125, 0.2972, 0.2125, 0.2972, 0.2339, 0.3332, 0.2119, 0.3467, 0.1908, 0.3228, 0.2674, 0.3362, 0.2944, 0.3266, 0.2987, 0.3737, 0.2605, 0.3704, 0.2987, 0.3737, 0.2944, 0.3266, 0.3149, 0.341, 0.3114, 0.3677, 0.2944, 0.3266, 0.303, 0.2819, 0.3188, 0.3062, 0.3149, 0.341, 0.3149, 0.341, 0.3188, 0.3062, 0.3417, 0.3173, 0.3355, 0.3517, 0.3149, 0.341, 0.3355, 0.3517, 0.3208, 0.3823, 0.3114, 0.3677, 0.2605, 0.3704, 0.2987, 0.3737, 0.3034, 0.3971, 0.2589, 0.4024, 0.2987, 0.3737, 0.3114, 0.3677, 0.3208, 0.3823, 0.3034, 0.3971, 0.2339, 0.3332, 0.2269, 0.3743, 0.2146, 0.3738, 0.2119, 0.3467, 0.2674, 0.3362, 0.2605, 0.3704, 0.2269, 0.3743, 0.2339, 0.3332, 0.2605, 0.3704, 0.2589, 0.4024, 0.2179, 0.3947, 0.2269, 0.3743, 0.2119, 0.3467, 0.2146, 0.3738, 0.1989, 0.3847, 0.1811, 0.3604, 0.1908, 0.3228, 0.2119, 0.3467, 0.1811, 0.3604, 0.1664, 0.3319, 0.2146, 0.3738, 0.2269, 0.3743, 0.2179, 0.3947, 0.1989, 0.3847, 0.1811, 0.3604, 0.1989, 0.3847, 0.1392, 0.386, 0.1348, 0.3692, 0.1664, 0.3319, 0.1811, 0.3604, 0.1348, 0.3692, 0.1291, 0.3546, 0.2179, 0.3947, 0.2589, 0.4024, 0.2564, 0.4545, 0.2322, 0.4549, 0.2589, 0.4024, 0.3034, 0.3971, 0.2803, 0.4581, 0.2564, 0.4545, 0.3208, 0.3823, 0.3355, 0.3517, 0.3723, 0.361, 0.3695, 0.3788, 0.3355, 0.3517, 0.3417, 0.3173, 0.3772, 0.3423, 0.3723, 0.361, 0.1989, 0.3847, 0.2179, 0.3947, 0.1907, 0.4141, 0.1834, 0.4089, 0.1834, 0.4089, 0.1907, 0.4141, 0.1789, 0.4326, 0.1712, 0.4271, 0.3034, 0.3971, 0.3208, 0.3823, 0.3312, 0.4063, 0.3205, 0.4146, 0.3205, 0.4146, 0.3312, 0.4063, 0.3425, 0.4235, 0.3337, 0.429, 0.1989, 0.3847, 0.1834, 0.4089, 0.1397, 0.3994, 0.1392, 0.386, 0.1834, 0.4089, 0.1712, 0.4271, 0.1358, 0.4183, 0.1397, 0.3994, 0.1789, 0.4326, 0.1907, 0.4141, 0.2185, 0.4585, 0.2009, 0.461, 0.2322, 0.4549, 0.2185, 0.4585, 0.1907, 0.4141, 0.2179, 0.3947, 0.3425, 0.4235, 0.3312, 0.4063, 0.3668, 0.3952, 0.3732, 0.4107, 0.3695, 0.3788, 0.3668, 0.3952, 0.3312, 0.4063, 0.3208, 0.3823, 0.3205, 0.4146, 0.3337, 0.429, 0.3136, 0.4596, 0.2943, 0.4565, 0.3034, 0.3971, 0.3205, 0.4146, 0.2943, 0.4565, 0.2803, 0.4581, 0.3136, 0.4596, 0.3337, 0.429, 0.3438, 0.4398, 0.3271, 0.4698, 0.2009, 0.461, 0.1847, 0.471, 0.1654, 0.4448, 0.1789, 0.4326, 0.3772, 0.3423, 0.3417, 0.3173, 0.3515, 0.3045, 0.3842, 0.3294, 0.3842, 0.3294, 0.3515, 0.3045, 0.3626, 0.2951, 0.392, 0.318, 0.392, 0.318, 0.3626, 0.2951, 0.3746, 0.2824, 0.4039, 0.3051, 0.3732, 0.4107, 0.3795, 0.4251, 0.3441, 0.4361, 0.3425, 0.4235, 0.1664, 0.3319, 0.1291, 0.3546, 0.1239, 0.3442, 0.1558, 0.3209, 0.1558, 0.3209, 0.1239, 0.3442, 0.1194, 0.3349, 0.1508, 0.3089, 0.1508, 0.3089, 0.1194, 0.3349, 0.1175, 0.3231, 0.1461, 0.2977, 0.1712, 0.4271, 0.1694, 0.4362, 0.1324, 0.43, 0.1358, 0.4183, 0.1615, 0.2899, 0.1508, 0.3089, 0.1461, 0.2977, 0.153, 0.2812, 0.1558, 0.3209, 0.1508, 0.3089, 0.1615, 0.2899, 0.1719, 0.3056, 0.1664, 0.3319, 0.1558, 0.3209, 0.1719, 0.3056, 0.1908, 0.3228, 0.1314, 0.2898, 0.1215, 0.2772, 0.1352, 0.2647, 0.1426, 0.2796, 0.3626, 0.2951, 0.3515, 0.3045, 0.3341, 0.2873, 0.3494, 0.2707, 0.3188, 0.3062, 0.3341, 0.2873, 0.3515, 0.3045, 0.3417, 0.3173, 0.3626, 0.2951, 0.3494, 0.2707, 0.3649, 0.2679, 0.3746, 0.2824, 0.1719, 0.3056, 0.1615, 0.2899, 0.1714, 0.2795, 0.1841, 0.2904, 0.1841, 0.2904, 0.1714, 0.2795, 0.1786, 0.2662, 0.1929, 0.2729, 0.1908, 0.3228, 0.1719, 0.3056, 0.1841, 0.2904, 0.2125, 0.2972, 0.2125, 0.2972, 0.1841, 0.2904, 0.1929, 0.2729, 0.2099, 0.2798, 0.1929, 0.2729, 0.1786, 0.2662, 0.1808, 0.2566, 0.1957, 0.261, 0.2099, 0.2798, 0.1929, 0.2729, 0.1957, 0.261, 0.2215, 0.2697, 0.303, 0.2819, 0.3025, 0.2588, 0.319, 0.2557, 0.323, 0.2698, 0.303, 0.2819, 0.323, 0.2698, 0.3341, 0.2873, 0.3188, 0.3062, 0.3494, 0.2707, 0.3341, 0.2873, 0.323, 0.2698, 0.3378, 0.2614, 0.323, 0.2698, 0.319, 0.2557, 0.3332, 0.2497, 0.3378, 0.2614, 0.2221, 0.2503, 0.2215, 0.2697, 0.1957, 0.261, 0.1979, 0.2433, 0.2925, 0.2209, 0.3202, 0.2175, 0.3189, 0.24, 0.2953, 0.2494, 0.2953, 0.2494, 0.3189, 0.24, 0.319, 0.2557, 0.3025, 0.2588, 0.3189, 0.24, 0.3202, 0.2175, 0.3397, 0.2216, 0.3338, 0.2376, 0.3663, 0.2366, 0.3578, 0.2488, 0.3338, 0.2376, 0.3397, 0.2216, 0.153, 0.2812, 0.1466, 0.2824, 0.1426, 0.2796, 0.1598, 0.2614, 0.3934, 0.271, 0.3863, 0.2781, 0.3759, 0.2684, 0.3801, 0.2628, 0.1358, 0.4183, 0.1324, 0.43, 0.1005, 0.4305, 0.1048, 0.4222, 0.1175, 0.3231, 0.1194, 0.3349, 0.08889, 0.337, 0.08483, 0.3271, 0.1194, 0.3349, 0.1239, 0.3442, 0.1072, 0.3524, 0.08889, 0.337, 0.1239, 0.3442, 0.1291, 0.3546, 0.1139, 0.3613, 0.1072, 0.3524, 0.1397, 0.3994, 0.1358, 0.4183, 0.1048, 0.4222, 0.1186, 0.3973, 0.1392, 0.386, 0.1397, 0.3994, 0.1186, 0.3973, 0.1208, 0.3854, 0.1348, 0.3692, 0.1392, 0.386, 0.1208, 0.3854, 0.1184, 0.3733, 0.1291, 0.3546, 0.1348, 0.3692, 0.1184, 0.3733, 0.1139, 0.3613, 0.1048, 0.4222, 0.1005, 0.4305, 0.08434, 0.4217, 0.09109, 0.4166, 0.08483, 0.3271, 0.08889, 0.337, 0.07796, 0.348, 0.07051, 0.3403, 0.08889, 0.337, 0.1072, 0.3524, 0.09308, 0.3606, 0.07796, 0.348, 0.1072, 0.3524, 0.1139, 0.3613, 0.1009, 0.367, 0.09308, 0.3606, 0.1186, 0.3973, 0.1048, 0.4222, 0.09109, 0.4166, 0.1034, 0.396, 0.1208, 0.3854, 0.1186, 0.3973, 0.1034, 0.396, 0.1069, 0.386, 0.1184, 0.3733, 0.1208, 0.3854, 0.1069, 0.386, 0.1066, 0.375, 0.1139, 0.3613, 0.1184, 0.3733, 0.1066, 0.375, 0.1009, 0.367, 0.09109, 0.4166, 0.08434, 0.4217, 0.07851, 0.4164, 0.08471, 0.4115, 0.07051, 0.3403, 0.07796, 0.348, 0.07468, 0.354, 0.06703, 0.3486, 0.07796, 0.348, 0.09308, 0.3606, 0.08716, 0.3639, 0.07468, 0.354, 0.09308, 0.3606, 0.1009, 0.367, 0.09415, 0.3689, 0.08716, 0.3639, 0.1034, 0.396, 0.09109, 0.4166, 0.08471, 0.4115, 0.09521, 0.3946, 0.1069, 0.386, 0.1034, 0.396, 0.09521, 0.3946, 0.09865, 0.3865, 0.1066, 0.375, 0.1069, 0.386, 0.09865, 0.3865, 0.09907, 0.3768, 0.1009, 0.367, 0.1066, 0.375, 0.09907, 0.3768, 0.09415, 0.3689, 0.08471, 0.4115, 0.07851, 0.4164, 0.06475, 0.4028, 0.06894, 0.3993, 0.06703, 0.3486, 0.07468, 0.354, 0.06395, 0.3686, 0.05528, 0.3656, 0.07468, 0.354, 0.08716, 0.3639, 0.07732, 0.3706, 0.06395, 0.3686, 0.08716, 0.3639, 0.09415, 0.3689, 0.08918, 0.3708, 0.07732, 0.3706, 0.09521, 0.3946, 0.08471, 0.4115, 0.06894, 0.3993, 0.08233, 0.3912, 0.09865, 0.3865, 0.09521, 0.3946, 0.08233, 0.3912, 0.09324, 0.3871, 0.09907, 0.3768, 0.09865, 0.3865, 0.09324, 0.3871, 0.09436, 0.3778, 0.09415, 0.3689, 0.09907, 0.3768, 0.09436, 0.3778, 0.08918, 0.3708, 0.08918, 0.3708, 0.09436, 0.3778, 0.07649, 0.3809, 0.07732, 0.3706, 0.09436, 0.3778, 0.09324, 0.3871, 0.08233, 0.3912, 0.07649, 0.3809, 0.08233, 0.3912, 0.06894, 0.3993, 0.05869, 0.3963, 0.07649, 0.3809, 0.07732, 0.3706, 0.07649, 0.3809, 0.05269, 0.3746, 0.06395, 0.3686, 0.06475, 0.4028, 0.05869, 0.3963, 0.06894, 0.3993, 0.06395, 0.3686, 0.05269, 0.3746, 0.05528, 0.3656, 0.1847, 0.471, 0.2009, 0.461, 0.2042, 0.4935, 0.1917, 0.5023, 0.3136, 0.4596, 0.3271, 0.4698, 0.3203, 0.5015, 0.3099, 0.4946, 0.2803, 0.4581, 0.2943, 0.4565, 0.2858, 0.4828, 0.2726, 0.4793, 0.2943, 0.4565, 0.3136, 0.4596, 0.3099, 0.4946, 0.2858, 0.4828, 0.2185, 0.4585, 0.2322, 0.4549, 0.2402, 0.4798, 0.2273, 0.4848, 0.2009, 0.461, 0.2185, 0.4585, 0.2273, 0.4848, 0.2042, 0.4935, 0.2322, 0.4549, 0.2564, 0.4545, 0.2563, 0.4776, 0.2402, 0.4798, 0.2564, 0.4545, 0.2803, 0.4581, 0.2726, 0.4793, 0.2563, 0.4776, 0.1917, 0.5023, 0.2042, 0.4935, 0.2152, 0.5116, 0.2083, 0.5228, 0.3099, 0.4946, 0.3203, 0.5015, 0.3035, 0.5216, 0.2975, 0.5133, 0.2726, 0.4793, 0.2858, 0.4828, 0.2785, 0.5036, 0.268, 0.4964, 0.2858, 0.4828, 0.3099, 0.4946, 0.2975, 0.5133, 0.2785, 0.5036, 0.2273, 0.4848, 0.2402, 0.4798, 0.2442, 0.4952, 0.2341, 0.5037, 0.2042, 0.4935, 0.2273, 0.4848, 0.2341, 0.5037, 0.2152, 0.5116, 0.2402, 0.4798, 0.2563, 0.4776, 0.2566, 0.4907, 0.2442, 0.4952, 0.2563, 0.4776, 0.2726, 0.4793, 0.268, 0.4964, 0.2566, 0.4907, 0.2083, 0.5228, 0.2152, 0.5116, 0.2217, 0.5182, 0.2164, 0.5276, 0.2975, 0.5133, 0.3035, 0.5216, 0.2958, 0.5273, 0.2907, 0.5203, 0.268, 0.4964, 0.2785, 0.5036, 0.2752, 0.5108, 0.2666, 0.5048, 0.2785, 0.5036, 0.2975, 0.5133, 0.2907, 0.5203, 0.2752, 0.5108, 0.2341, 0.5037, 0.2442, 0.4952, 0.2455, 0.5034, 0.237, 0.5103, 0.2152, 0.5116, 0.2341, 0.5037, 0.237, 0.5103, 0.2217, 0.5182, 0.2442, 0.4952, 0.2566, 0.4907, 0.257, 0.5002, 0.2455, 0.5034, 0.2566, 0.4907, 0.268, 0.4964, 0.2666, 0.5048, 0.257, 0.5002, 0.2164, 0.5276, 0.2217, 0.5182, 0.2374, 0.5341, 0.2333, 0.5435, 0.2907, 0.5203, 0.2958, 0.5273, 0.2788, 0.5442, 0.2738, 0.5367, 0.2666, 0.5048, 0.2752, 0.5108, 0.2683, 0.5264, 0.2645, 0.5154, 0.2752, 0.5108, 0.2907, 0.5203, 0.2738, 0.5367, 0.2683, 0.5264, 0.237, 0.5103, 0.2455, 0.5034, 0.247, 0.5136, 0.2433, 0.5247, 0.2217, 0.5182, 0.237, 0.5103, 0.2433, 0.5247, 0.2374, 0.5341, 0.2455, 0.5034, 0.257, 0.5002, 0.2567, 0.5111, 0.247, 0.5136, 0.257, 0.5002, 0.2666, 0.5048, 0.2645, 0.5154, 0.2567, 0.5111, 0.2738, 0.5367, 0.2788, 0.5442, 0.2675, 0.5535, 0.2567, 0.5111, 0.2645, 0.5154, 0.2683, 0.5264, 0.2565, 0.53, 0.2333, 0.5435, 0.2374, 0.5341, 0.2443, 0.5528, 0.247, 0.5136, 0.2567, 0.5111, 0.2565, 0.53, 0.2433, 0.5247, 0.2433, 0.5247, 0.2565, 0.53, 0.2443, 0.5528, 0.2374, 0.5341, 0.2683, 0.5264, 0.2738, 0.5367, 0.2675, 0.5535, 0.2565, 0.53, 0.3795, 0.4251, 0.3732, 0.4107, 0.4007, 0.4169, 0.4061, 0.4277, 0.392, 0.318, 0.4039, 0.3051, 0.4305, 0.3127, 0.4203, 0.322, 0.3842, 0.3294, 0.392, 0.318, 0.4203, 0.322, 0.4076, 0.3375, 0.3772, 0.3423, 0.3842, 0.3294, 0.4076, 0.3375, 0.3986, 0.3502, 0.3668, 0.3952, 0.3695, 0.3788, 0.3931, 0.38, 0.3929, 0.3972, 0.3732, 0.4107, 0.3668, 0.3952, 0.3929, 0.3972, 0.4007, 0.4169, 0.3695, 0.3788, 0.3723, 0.361, 0.3937, 0.366, 0.3931, 0.38, 0.3723, 0.361, 0.3772, 0.3423, 0.3986, 0.3502, 0.3937, 0.366, 0.4061, 0.4277, 0.4007, 0.4169, 0.42, 0.4095, 0.428, 0.4179, 0.4203, 0.322, 0.4305, 0.3127, 0.4469, 0.331, 0.4352, 0.3368, 0.4076, 0.3375, 0.4203, 0.322, 0.4352, 0.3368, 0.4226, 0.3515, 0.3986, 0.3502, 0.4076, 0.3375, 0.4226, 0.3515, 0.4167, 0.3585, 0.3929, 0.3972, 0.3931, 0.38, 0.4129, 0.3792, 0.4128, 0.3902, 0.4007, 0.4169, 0.3929, 0.3972, 0.4128, 0.3902, 0.42, 0.4095, 0.3931, 0.38, 0.3937, 0.366, 0.4109, 0.3692, 0.4129, 0.3792, 0.3937, 0.366, 0.3986, 0.3502, 0.4167, 0.3585, 0.4109, 0.3692, 0.428, 0.4179, 0.42, 0.4095, 0.4279, 0.4053, 0.4345, 0.4121, 0.4352, 0.3368, 0.4469, 0.331, 0.4502, 0.3392, 0.4407, 0.3436, 0.4226, 0.3515, 0.4352, 0.3368, 0.4407, 0.3436, 0.4299, 0.3555, 0.4167, 0.3585, 0.4226, 0.3515, 0.4299, 0.3555, 0.4246, 0.3612, 0.4128, 0.3902, 0.4129, 0.3792, 0.4211, 0.3804, 0.4215, 0.3894, 0.42, 0.4095, 0.4128, 0.3902, 0.4215, 0.3894, 0.4279, 0.4053, 0.4129, 0.3792, 0.4109, 0.3692, 0.4192, 0.371, 0.4211, 0.3804, 0.4109, 0.3692, 0.4167, 0.3585, 0.4246, 0.3612, 0.4192, 0.371, 0.4345, 0.4121, 0.4279, 0.4053, 0.4475, 0.3964, 0.4538, 0.4023, 0.4407, 0.3436, 0.4502, 0.3392, 0.4637, 0.3566, 0.4544, 0.3596, 0.4299, 0.3555, 0.4407, 0.3436, 0.4544, 0.3596, 0.4453, 0.3629, 0.4246, 0.3612, 0.4299, 0.3555, 0.4453, 0.3629, 0.4335, 0.3631, 0.4215, 0.3894, 0.4211, 0.3804, 0.43, 0.3822, 0.4392, 0.3891, 0.4279, 0.4053, 0.4215, 0.3894, 0.4392, 0.3891, 0.4475, 0.3964, 0.4211, 0.3804, 0.4192, 0.371, 0.4278, 0.3729, 0.43, 0.3822, 0.4192, 0.371, 0.4246, 0.3612, 0.4335, 0.3631, 0.4278, 0.3729, 0.4475, 0.3964, 0.4392, 0.3891, 0.4466, 0.3769, 0.4657, 0.3941, 0.43, 0.3822, 0.4278, 0.3729, 0.4466, 0.3769, 0.4392, 0.3891, 0.4278, 0.3729, 0.4335, 0.3631, 0.4453, 0.3629, 0.4466, 0.3769, 0.4544, 0.3596, 0.4714, 0.369, 0.4466, 0.3769, 0.4453, 0.3629, 0.4538, 0.4023, 0.4475, 0.3964, 0.4657, 0.3941, 0.4544, 0.3596, 0.4637, 0.3566, 0.4714, 0.369, 0.7133, 0.48, 0.7256, 0.4807, 0.7023, 0.4182, 0.6929, 0.4264, 0.6929, 0.4264, 0.7023, 0.4182, 0.6604, 0.3816, 0.6512, 0.3936, 0.6512, 0.3936, 0.6604, 0.3816, 0.5957, 0.3577, 0.5923, 0.3724, 0.5923, 0.3724, 0.5957, 0.3577, 0.5498, 0.3513, 0.5467, 0.3656, 0.5467, 0.3656, 0.5498, 0.3513, 0.5143, 0.3432, 0.5083, 0.3585, 0.5083, 0.3585, 0.5143, 0.3432, 0.4957, 0.3356, 0.4828, 0.3529, 0.8778, 0.5372, 0.9095, 0.5304, 0.895, 0.4855, 0.8656, 0.4899, 0.8286, 0.5476, 0.8778, 0.5372, 0.8656, 0.4899, 0.8284, 0.4868, 0.773, 0.537, 0.8286, 0.5476, 0.8284, 0.4868, 0.7832, 0.4759, 0.764, 0.6098, 0.7639, 0.5355, 0.7139, 0.5407, 0.7036, 0.6029, 0.764, 0.6098, 0.7867, 0.6005, 0.773, 0.537, 0.7639, 0.5355, 0.8656, 0.4899, 0.895, 0.4855, 0.8942, 0.4571, 0.8658, 0.4542, 0.8284, 0.4868, 0.8656, 0.4899, 0.8658, 0.4542, 0.8282, 0.4296, 0.8658, 0.4542, 0.8942, 0.4571, 0.9034, 0.4213, 0.8804, 0.4118, 0.8282, 0.4296, 0.8658, 0.4542, 0.8804, 0.4118, 0.863, 0.3901, 0.8804, 0.4118, 0.9034, 0.4213, 0.9262, 0.372, 0.9115, 0.3622, 0.863, 0.3901, 0.8804, 0.4118, 0.9115, 0.3622, 0.9026, 0.3496, 0.8284, 0.4868, 0.8282, 0.4296, 0.7825, 0.4279, 0.7832, 0.4759, 0.7508, 0.4185, 0.7353, 0.4898, 0.7761, 0.475, 0.7748, 0.4245, 0.7825, 0.4279, 0.7748, 0.4245, 0.7761, 0.475, 0.7832, 0.4759, 0.7353, 0.4898, 0.7139, 0.5407, 0.7639, 0.5355, 0.7761, 0.475, 0.7832, 0.4759, 0.7761, 0.475, 0.7639, 0.5355, 0.773, 0.537, 0.5083, 0.3585, 0.4828, 0.3529, 0.4868, 0.3925, 0.5123, 0.3951, 0.5467, 0.3656, 0.5083, 0.3585, 0.5123, 0.3951, 0.5588, 0.3994, 0.5923, 0.3724, 0.5467, 0.3656, 0.5588, 0.3994, 0.6052, 0.4035, 0.6512, 0.3936, 0.5923, 0.3724, 0.6052, 0.4035, 0.6357, 0.4167, 0.6929, 0.4264, 0.6512, 0.3936, 0.6357, 0.4167, 0.6602, 0.444, 0.7133, 0.48, 0.6929, 0.4264, 0.6602, 0.444, 0.6794, 0.4824, 0.5123, 0.3951, 0.4868, 0.3925, 0.4721, 0.448, 0.5167, 0.4539, 0.5588, 0.3994, 0.5123, 0.3951, 0.5167, 0.4539, 0.5624, 0.4552, 0.6052, 0.4035, 0.5588, 0.3994, 0.5624, 0.4552, 0.6154, 0.4514, 0.6357, 0.4167, 0.6052, 0.4035, 0.6154, 0.4514, 0.6602, 0.444, 0.6152, 0.4982, 0.6794, 0.4824, 0.6602, 0.444, 0.6154, 0.4514, 0.6152, 0.4982, 0.6154, 0.4514, 0.5624, 0.4552, 0.5501, 0.5116, 0.5501, 0.5116, 0.5624, 0.4552, 0.5167, 0.4539, 0.4911, 0.522, 0.4911, 0.522, 0.5167, 0.4539, 0.4721, 0.448, 0.4394, 0.5112, 0.863, 0.3901, 0.9026, 0.3496, 0.8838, 0.3281, 0.8424, 0.3587, 0.8424, 0.3587, 0.8838, 0.3281, 0.8712, 0.3119, 0.8294, 0.3375, 0.8294, 0.3375, 0.8712, 0.3119, 0.8661, 0.3045, 0.8251, 0.326, 0.8294, 0.3375, 0.8251, 0.326, 0.7943, 0.332, 0.799, 0.3468, 0.8424, 0.3587, 0.8294, 0.3375, 0.799, 0.3468, 0.8091, 0.3749, 0.863, 0.3901, 0.8424, 0.3587, 0.8091, 0.3749, 0.8282, 0.4296, 0.799, 0.3468, 0.7943, 0.332, 0.7631, 0.3351, 0.7634, 0.356, 0.8091, 0.3749, 0.799, 0.3468, 0.7634, 0.356, 0.7727, 0.3861, 0.8282, 0.4296, 0.8091, 0.3749, 0.7727, 0.3861, 0.7825, 0.4279, 0.7634, 0.356, 0.7631, 0.3351, 0.7568, 0.3325, 0.7596, 0.3567, 0.7727, 0.3861, 0.7634, 0.356, 0.7596, 0.3567, 0.7676, 0.3863, 0.7825, 0.4279, 0.7727, 0.3861, 0.7676, 0.3863, 0.7748, 0.4245, 0.7239, 0.3461, 0.7596, 0.3567, 0.7568, 0.3325, 0.7161, 0.3295, 0.7369, 0.3784, 0.7676, 0.3863, 0.7596, 0.3567, 0.7239, 0.3461, 0.7369, 0.3784, 0.7508, 0.4185, 0.7748, 0.4245, 0.7676, 0.3863, 0.8661, 0.3045, 0.8712, 0.3119, 0.9118, 0.2809, 0.9061, 0.2776, 0.8712, 0.3119, 0.8838, 0.3281, 0.9225, 0.2908, 0.9118, 0.2809, 0.8838, 0.3281, 0.9026, 0.3496, 0.9375, 0.3094, 0.9225, 0.2908, 0.9115, 0.3622, 0.9262, 0.372, 0.9513, 0.33, 0.942, 0.3229, 0.9026, 0.3496, 0.9115, 0.3622, 0.942, 0.3229, 0.9375, 0.3094, 0.9061, 0.2776, 0.9118, 0.2809, 0.9472, 0.2504, 0.9431, 0.2485, 0.9118, 0.2809, 0.9225, 0.2908, 0.9551, 0.2578, 0.9472, 0.2504, 0.9225, 0.2908, 0.9375, 0.3094, 0.9657, 0.2701, 0.9551, 0.2578, 0.942, 0.3229, 0.9513, 0.33, 0.9761, 0.2843, 0.971, 0.2803, 0.9375, 0.3094, 0.942, 0.3229, 0.971, 0.2803, 0.9657, 0.2701, 0.9431, 0.2485, 0.9472, 0.2504, 0.9853, 0.2198, 0.9881, 0.2125, 0.9472, 0.2504, 0.9551, 0.2578, 0.9828, 0.2312, 0.9853, 0.2198, 0.9551, 0.2578, 0.9657, 0.2701, 0.9816, 0.2428, 0.9828, 0.2312, 0.971, 0.2803, 0.9761, 0.2843, 0.9912, 0.2456, 0.9871, 0.2446, 0.9657, 0.2701, 0.971, 0.2803, 0.9871, 0.2446, 0.9816, 0.2428, 0.9871, 0.2446, 0.9853, 0.2198, 0.9828, 0.2312, 0.9816, 0.2428, 0.9912, 0.2456, 0.9881, 0.2125, 0.9853, 0.2198, 0.9871, 0.2446, 0.2794, 0.6158, 0.2444, 0.625, 0.2447, 0.6295, 0.2742, 0.625, 0.2444, 0.625, 0.2095, 0.6335, 0.2081, 0.6391, 0.2447, 0.6295, 0.2095, 0.6335, 0.172, 0.6402, 0.1676, 0.6467, 0.2081, 0.6391, 0.172, 0.6402, 0.1215, 0.6458, 0.1188, 0.6545, 0.1676, 0.6467, 0.1215, 0.6458, 0.09491, 0.6552, 0.09597, 0.6652, 0.1188, 0.6545, 0.09491, 0.6552, 0.07944, 0.6648, 0.09001, 0.6719, 0.09597, 0.6652, 0.07944, 0.6648, 0.07557, 0.6783, 0.08153, 0.6775, 0.09001, 0.6719, 0.3529, 0.763, 0.3758, 0.7947, 0.3794, 0.7832, 0.3572, 0.7523, 0.3758, 0.7947, 0.4312, 0.8342, 0.4323, 0.8248, 0.3794, 0.7832, 0.4312, 0.8342, 0.4755, 0.8657, 0.4792, 0.8595, 0.4323, 0.8248, 0.5223, 0.8907, 0.5753, 0.9072, 0.5702, 0.8978, 0.5224, 0.8859, 0.4755, 0.8657, 0.5223, 0.8907, 0.5224, 0.8859, 0.4792, 0.8595, 0.07976, 0.2552, 0.08454, 0.2217, 0.1006, 0.225, 0.1001, 0.2655, 0.08454, 0.2217, 0.09072, 0.1929, 0.1071, 0.1809, 0.1006, 0.225, 0.06135, 0.191, 0.05867, 0.2117, 0.039, 0.2108, 0.03731, 0.1908, 0.09072, 0.1929, 0.07665, 0.1942, 0.08084, 0.1737, 0.09923, 0.1529, 0.08454, 0.2217, 0.07004, 0.2172, 0.07665, 0.1942, 0.09072, 0.1929, 0.07257, 0.2813, 0.05738, 0.262, 0.06384, 0.2436, 0.07976, 0.2552, 0.07976, 0.2552, 0.06384, 0.2436, 0.07004, 0.2172, 0.08454, 0.2217, 0.07004, 0.2172, 0.05867, 0.2117, 0.06135, 0.191, 0.07665, 0.1942, 0.05738, 0.262, 0.04437, 0.2376, 0.05582, 0.2291, 0.06384, 0.2436, 0.06384, 0.2436, 0.05582, 0.2291, 0.05867, 0.2117, 0.07004, 0.2172, 0.07665, 0.1942, 0.06135, 0.191, 0.08084, 0.1737, 0.09072, 0.1929, 0.09923, 0.1529, 0.1112, 0.1324, 0.1071, 0.1809, 0.09764, 0.3057, 0.07257, 0.2813, 0.07976, 0.2552, 0.1001, 0.2655, 0.05867, 0.2117, 0.05582, 0.2291, 0.04437, 0.2376, 0.039, 0.2108, 0.06135, 0.191, 0.03731, 0.1908, 0.03725, 0.1564, 0.06827, 0.1645, 0.06135, 0.191, 0.06827, 0.1645, 0.08084, 0.1737, 0.06827, 0.1645, 0.03725, 0.1564, 0.03725, 0.1267, 0.0742, 0.1376, 0.08084, 0.1737, 0.06827, 0.1645, 0.0742, 0.1376, 0.09923, 0.1529, 0.0742, 0.1376, 0.03725, 0.1267, 0.04166, 0.09429, 0.08586, 0.1127, 0.09923, 0.1529, 0.0742, 0.1376, 0.08586, 0.1127, 0.1112, 0.1324, 0.08586, 0.1127, 0.04166, 0.09429, 0.05417, 0.05255, 0.09401, 0.07974, 0.1112, 0.1324, 0.08586, 0.1127, 0.09401, 0.07974, 0.1183, 0.1039, 0.2798, 0.06699, 0.3035, 0.04366, 0.3094, 0.05176, 0.2938, 0.0704, 0.2321, 0.06604, 0.2486, 0.03947, 0.2707, 0.05499, 0.2531, 0.06493, 0.2346, 0.08418, 0.2167, 0.09586, 0.213, 0.08567, 0.2304, 0.07415, 0.2432, 0.0789, 0.2346, 0.08418, 0.213, 0.08567, 0.2346, 0.08418, 0.2488, 0.09473, 0.2446, 0.1144, 0.2287, 0.1014, 0.2432, 0.0789, 0.2506, 0.08671, 0.2488, 0.09473, 0.2346, 0.08418, 0.2446, 0.1144, 0.2509, 0.127, 0.2444, 0.1499, 0.234, 0.1478, 0.2506, 0.08671, 0.2641, 0.07845, 0.2578, 0.1036, 0.2488, 0.09473, 0.2488, 0.09473, 0.2578, 0.1036, 0.2509, 0.127, 0.2446, 0.1144, 0.2432, 0.0789, 0.2531, 0.06493, 0.2641, 0.07845, 0.2506, 0.08671, 0.2444, 0.1499, 0.2447, 0.1681, 0.2333, 0.1685, 0.234, 0.1478, 0.2447, 0.1681, 0.2459, 0.1888, 0.2338, 0.1973, 0.2333, 0.1685, 0.2333, 0.1685, 0.2338, 0.1973, 0.2171, 0.2044, 0.2121, 0.1642, 0.2459, 0.1888, 0.2578, 0.2056, 0.2439, 0.2157, 0.2338, 0.1973, 0.2338, 0.1973, 0.2439, 0.2157, 0.2302, 0.2434, 0.2171, 0.2044, 0.2578, 0.2056, 0.2703, 0.2179, 0.2611, 0.2308, 0.2439, 0.2157, 0.3583, 0.5799, 0.3521, 0.6213, 0.369, 0.6153, 0.3762, 0.5755, 0.2509, 0.127, 0.2581, 0.1279, 0.2551, 0.1483, 0.2444, 0.1499, 0.2798, 0.06699, 0.2707, 0.05499, 0.2965, 0.03536, 0.3035, 0.04366, 0.2578, 0.1036, 0.263, 0.1046, 0.2581, 0.1279, 0.2509, 0.127, 0.3065, 0.5751, 0.3137, 0.6242, 0.3365, 0.6233, 0.3343, 0.5764, 0.2578, 0.2056, 0.2711, 0.1911, 0.2812, 0.2005, 0.2703, 0.2179, 0.2459, 0.1888, 0.2639, 0.1762, 0.2711, 0.1911, 0.2578, 0.2056, 0.2447, 0.1681, 0.2598, 0.1626, 0.2639, 0.1762, 0.2459, 0.1888, 0.2447, 0.1681, 0.2444, 0.1499, 0.2551, 0.1483, 0.2598, 0.1626, 0.2581, 0.1279, 0.2668, 0.1202, 0.2657, 0.138, 0.2551, 0.1483, 0.2707, 0.05499, 0.2798, 0.06699, 0.2641, 0.07845, 0.2531, 0.06493, 0.263, 0.1046, 0.2726, 0.09321, 0.2668, 0.1202, 0.2581, 0.1279, 0.2711, 0.1911, 0.2871, 0.1655, 0.2941, 0.1722, 0.2812, 0.2005, 0.2639, 0.1762, 0.2775, 0.1559, 0.2871, 0.1655, 0.2711, 0.1911, 0.2598, 0.1626, 0.2706, 0.1468, 0.2775, 0.1559, 0.2639, 0.1762, 0.2598, 0.1626, 0.2551, 0.1483, 0.2657, 0.138, 0.2706, 0.1468, 0.2871, 0.1655, 0.2976, 0.1426, 0.3047, 0.1487, 0.2941, 0.1722, 0.2775, 0.1559, 0.2778, 0.1308, 0.2976, 0.1426, 0.2871, 0.1655, 0.2706, 0.1468, 0.271, 0.1265, 0.2778, 0.1308, 0.2775, 0.1559, 0.2976, 0.1426, 0.306, 0.115, 0.317, 0.1206, 0.3047, 0.1487, 0.2778, 0.1308, 0.288, 0.1011, 0.306, 0.115, 0.2976, 0.1426, 0.271, 0.1265, 0.2831, 0.09371, 0.288, 0.1011, 0.2778, 0.1308, 0.2657, 0.138, 0.2668, 0.1202, 0.271, 0.1265, 0.2706, 0.1468, 0.2668, 0.1202, 0.2726, 0.09321, 0.2831, 0.09371, 0.271, 0.1265, 0.2287, 0.1014, 0.2446, 0.1144, 0.234, 0.1478, 0.2121, 0.1179, 0.2439, 0.2157, 0.2611, 0.2308, 0.2475, 0.2675, 0.2302, 0.2434, 0.234, 0.1478, 0.2333, 0.1685, 0.2121, 0.1642, 0.2121, 0.1179, 0.1196, 0.08075, 0.1269, 0.07374, 0.1225, 0.09368, 0.1183, 0.1039, 0.2346, 0.08418, 0.2287, 0.1014, 0.2167, 0.09586, 0.2287, 0.1014, 0.2121, 0.1179, 0.2167, 0.09586, 0.306, 0.115, 0.3102, 0.09925, 0.3193, 0.1148, 0.317, 0.1206, 0.288, 0.1011, 0.2963, 0.09113, 0.3102, 0.09925, 0.306, 0.115, 0.2831, 0.09371, 0.2938, 0.0704, 0.2963, 0.09113, 0.288, 0.1011, 0.2726, 0.09321, 0.2798, 0.06699, 0.2938, 0.0704, 0.2831, 0.09371, 0.09401, 0.07974, 0.05417, 0.05255, 0.07143, 0.02862, 0.0992, 0.05571, 0.09401, 0.07974, 0.0992, 0.05571, 0.1196, 0.08075, 0.1183, 0.1039, 0.0992, 0.05571, 0.07143, 0.02862, 0.08493, 0.01218, 0.1064, 0.04122, 0.1196, 0.08075, 0.0992, 0.05571, 0.1064, 0.04122, 0.1215, 0.06766, 0.2486, 0.03947, 0.2769, 0.0164, 0.2965, 0.03536, 0.2707, 0.05499, 0.2641, 0.07845, 0.2798, 0.06699, 0.2726, 0.09321, 0.263, 0.1046, 0.1215, 0.06766, 0.1269, 0.07374, 0.1196, 0.08075, 0.2321, 0.06604, 0.2531, 0.06493, 0.2432, 0.0789, 0.2304, 0.07415, 0.2641, 0.07845, 0.263, 0.1046, 0.2578, 0.1036, 0.3102, 0.09925, 0.3213, 0.1098, 0.3193, 0.1148, 0.369, 0.6153, 0.3521, 0.6213, 0.3548, 0.6454, 0.3692, 0.6401, 0.3365, 0.6233, 0.3137, 0.6242, 0.3272, 0.6657, 0.3444, 0.6553, 0.3343, 0.5764, 0.3365, 0.6233, 0.3521, 0.6213, 0.3583, 0.5799, 0.3874, 0.6129, 0.369, 0.6153, 0.3692, 0.6401, 0.3846, 0.6386, 0.3521, 0.6213, 0.3365, 0.6233, 0.3444, 0.6553, 0.3548, 0.6454, 0.3762, 0.5755, 0.369, 0.6153, 0.3874, 0.6129, 0.3921, 0.5828, 0.3444, 0.6553, 0.3272, 0.6657, 0.3492, 0.7058, 0.3619, 0.6956, 0.3846, 0.6386, 0.3692, 0.6401, 0.38, 0.6808, 0.3932, 0.676, 0.3548, 0.6454, 0.3444, 0.6553, 0.3619, 0.6956, 0.3712, 0.687, 0.3692, 0.6401, 0.3548, 0.6454, 0.3712, 0.687, 0.38, 0.6808, 0.3619, 0.6956, 0.3492, 0.7058, 0.3759, 0.7324, 0.3821, 0.7238, 0.3932, 0.676, 0.38, 0.6808, 0.3962, 0.7148, 0.4053, 0.7107, 0.3712, 0.687, 0.3619, 0.6956, 0.3821, 0.7238, 0.3886, 0.7184, 0.38, 0.6808, 0.3712, 0.687, 0.3886, 0.7184, 0.3962, 0.7148, 0.3821, 0.7238, 0.3759, 0.7324, 0.401, 0.7441, 0.4025, 0.7383, 0.4053, 0.7107, 0.3962, 0.7148, 0.4115, 0.7317, 0.4167, 0.733, 0.3886, 0.7184, 0.3821, 0.7238, 0.4025, 0.7383, 0.4071, 0.7381, 0.3962, 0.7148, 0.3886, 0.7184, 0.4071, 0.7381, 0.4115, 0.7317, 0.4071, 0.7381, 0.4098, 0.7452, 0.4167, 0.733, 0.4115, 0.7317, 0.4071, 0.7381, 0.4025, 0.7383, 0.401, 0.7441, 0.4098, 0.7452, 0.153, 0.2812, 0.1598, 0.2614, 0.1714, 0.2795, 0.1615, 0.2899, 0.3649, 0.2679, 0.3494, 0.2707, 0.3378, 0.2614, 0.3578, 0.2488, 0.1537, 0.2521, 0.1598, 0.2614, 0.1426, 0.2796, 0.1352, 0.2647, 0.1537, 0.2521, 0.1799, 0.2432, 0.1808, 0.2566, 0.1598, 0.2614, 0.1383, 0.295, 0.1314, 0.2898, 0.1426, 0.2796, 0.1466, 0.2824, 0.1786, 0.2662, 0.1714, 0.2795, 0.1598, 0.2614, 0.1808, 0.2566, 0.1808, 0.2566, 0.1799, 0.2432, 0.1979, 0.2433, 0.1957, 0.261, 0.3934, 0.271, 0.3801, 0.2628, 0.3869, 0.2495, 0.4021, 0.2611, 0.3869, 0.2495, 0.3801, 0.2628, 0.3578, 0.2488, 0.3663, 0.2366, 0.3863, 0.2781, 0.3746, 0.2824, 0.3649, 0.2679, 0.3759, 0.2684, 0.3801, 0.2628, 0.3759, 0.2684, 0.3649, 0.2679, 0.3578, 0.2488, 0.319, 0.2557, 0.3189, 0.24, 0.3338, 0.2376, 0.3332, 0.2497, 0.3378, 0.2614, 0.3332, 0.2497, 0.3338, 0.2376, 0.3578, 0.2488])
me_plane.use_remesh_preserve_volume = False
me_plane.use_remesh_preserve_attributes = False
me_plane.use_mirror_vertex_groups = False
me_plane.update()

# ---- objects
ob_plane = bpy.data.objects.new('Plane', me_plane)

# ---- transforms, parenting, visibility, modifiers, constraints
ob_plane.location = (1.895e-16, -2.345, 0.8535)
ob_plane.rotation_euler = (1.571, -0.0, -0.0)
ob_plane.scale = (0.1248, 0.1248, 0.1248)
ob_plane.lineart.crease_threshold = 0.0
_m = ob_plane.modifiers.new('Mirror', 'MIRROR')
_m = ob_plane.modifiers.new('Subsurf', 'SUBSURF')
_m.uv_smooth = 'PRESERVE_CORNERS'
_m.quality = 2
_m.levels = 2
_m.show_only_control_edges = False

# ---- collection membership
col_collection_1.objects.link(ob_plane)

# ---- scene / render settings (as saved in the file)
scene.frame_start = 1; scene.frame_end = 250; scene.frame_set(1)
scene.render.engine = 'BLENDER_EEVEE_NEXT'
scene.render.image_settings.compression = 90
scene.render.resolution_percentage = 50
scene.render.dither_intensity = 0.0
scene.cycles.use_denoising = False
scene.cycles.samples = 10
scene.cycles.sampling_pattern = 'TABULATED_SOBOL'
scene.cycles.light_sampling_threshold = 0.0
scene.cycles.use_adaptive_sampling = False
scene.cycles.use_light_tree = False
scene.cycles.blur_glossy = 0.0
scene.cycles.volume_bounces = 1
scene.cycles.pixel_filter_type = 'GAUSSIAN'
scene.cycles.sample_clamp_indirect = 0.0
scene.view_settings.view_transform = 'Standard'
bpy.context.view_layer.update()

# ---- added for rendering (the .blend has no active camera and no usable light): camera, sun
cam_auto = bpy.data.cameras.new('AutoCamera')
cam_auto.lens = 50.0
cam_auto.sensor_width = 36.0
cam_auto.clip_end = 1000.0
ob_auto_camera = bpy.data.objects.new('AutoCamera', cam_auto)
scene.collection.objects.link(ob_auto_camera)
ob_auto_camera.location = (8.06362, -8.89436, 6.36177)
ob_auto_camera.rotation_euler = (1.09748, -7.21219e-08, 0.694738)
scene.camera = ob_auto_camera
light_auto_sun = bpy.data.lights.new('AutoSun', 'SUN')
light_auto_sun.energy = 3.0
light_auto_sun.angle = 0.0523599
ob_auto_sun = bpy.data.objects.new('AutoSun', light_auto_sun)
scene.collection.objects.link(ob_auto_sun)
ob_auto_sun.rotation_euler = (0.872665, 0.174533, 0.523599)
bpy.context.view_layer.update()
